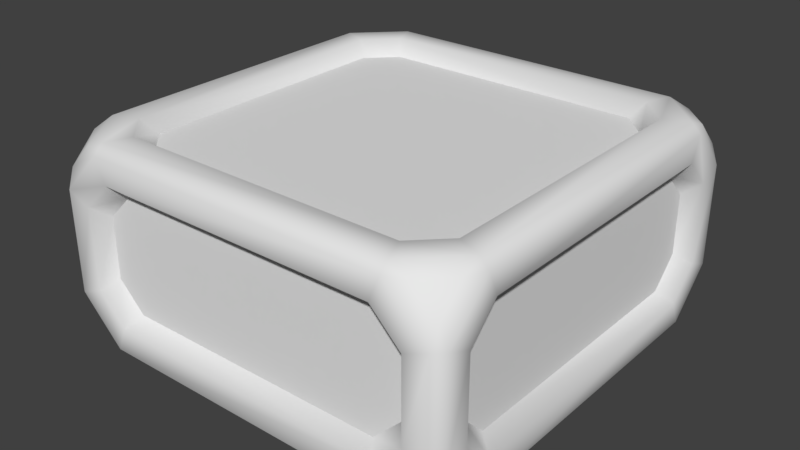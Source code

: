 # Source: actuallywait.blend  (saved by Blender 2.79.7; exported with 4.5.12 LTS)
import bpy
from mathutils import Matrix  # noqa: F401  (used for matrix-valued properties, if any)

bpy.ops.wm.read_factory_settings(use_empty=True)
scene = bpy.context.scene
scene.name = 'Scene'

# ---- collections
col_collection_1 = bpy.data.collections.new('Collection 1'); scene.collection.children.link(col_collection_1)

# ---- materials (node trees are filled in below, after node groups)
mat_m0meisai_v = bpy.data.materials.new('m0Meisai_v')
mat_m0meisai_v.alpha_threshold = 0.0
mat_m0meisai_v.use_transparent_shadow = False
mat_m0meisai_v.roughness = 0.5
mat_m1metal_v = bpy.data.materials.new('m1Metal_v')
mat_m1metal_v.alpha_threshold = 0.0
mat_m1metal_v.use_transparent_shadow = False
mat_m1metal_v.roughness = 0.5

# ---- material node trees

# ---- world
world_world = bpy.data.worlds.new('World'); scene.world = world_world
world_world.color = (0.05088, 0.05088, 0.05088)
world_world.use_sun_shadow = False
world_world.sun_shadow_jitter_overblur = 0.0

# ---- meshes
me_cube_003 = bpy.data.meshes.new('Cube.003')
me_cube_003.from_pydata([(-99.28, -89.8, -63.84), (-89.8, -99.28, -63.84), (-89.8, -139.3, -23.78), (-99.28, -139.3, -14.3), (-139.3, -99.28, -14.3), (-139.3, -89.8, -23.78), (-99.28, -139.3, 15.3), (-89.8, -139.3, 24.78), (-89.8, -99.28, 64.84), (-99.28, -89.8, 64.84), (-139.3, -89.8, 24.78), (-139.3, -99.28, 15.3), (-89.8, 99.28, -63.84), (-99.28, 89.8, -63.84), (-139.3, 89.8, -23.78), (-139.3, 99.28, -14.3), (-99.28, 139.3, -14.3), (-89.8, 139.3, -23.78), (-99.28, 89.8, 64.84), (-89.8, 99.28, 64.84), (-89.8, 139.3, 24.78), (-99.28, 139.3, 15.3), (-139.3, 99.28, 15.3), (-139.3, 89.8, 24.78), (89.8, -99.28, -63.84), (99.28, -89.8, -63.84), (139.3, -89.8, -23.78), (139.3, -99.28, -14.3), (99.28, -139.3, -14.3), (89.8, -139.3, -23.78), (99.28, -89.8, 64.84), (89.8, -99.28, 64.84), (89.8, -139.3, 24.78), (99.28, -139.3, 15.3), (139.3, -99.28, 15.3), (139.3, -89.8, 24.78), (99.28, 89.8, -63.84), (89.8, 99.28, -63.84), (89.8, 139.3, -23.78), (99.28, 139.3, -14.3), (139.3, 99.28, -14.3), (139.3, 89.8, -23.78), (89.8, 99.28, 64.84), (99.28, 89.8, 64.84), (139.3, 89.8, 24.78), (139.3, 99.28, 15.3), (99.28, 139.3, 15.3), (89.8, 139.3, 24.78), (-116.9, -97.1, -63.84), (-97.1, -139.3, 42.39), (-97.1, -116.9, 64.84), (-139.3, -97.1, 42.39), (-139.3, -116.9, 22.6), (-116.9, 97.1, -63.84), (-139.3, 97.1, -41.39), (-139.3, 116.9, -21.6), (-116.9, 139.3, -21.6), (-97.1, 139.3, -41.39), (-116.9, 97.1, 64.84), (-97.1, 116.9, 64.84), (-116.9, 139.3, 22.6), (-139.3, 116.9, 22.6), (-139.3, 97.1, 42.39), (116.9, -97.1, -63.84), (97.1, -139.3, -41.39), (97.1, -116.9, 64.84), (116.9, -139.3, 22.6), (139.3, -97.1, 42.39), (116.9, 97.1, -63.84), (97.1, 116.9, -63.84), (139.3, 116.9, -21.6), (116.9, 97.1, 64.84), (97.1, 139.3, 42.39), (-97.1, -116.9, -63.84), (-97.1, -139.3, -41.39), (-116.9, -139.3, -21.6), (-139.3, -116.9, -21.6), (-139.3, -97.1, -41.39), (-116.9, -139.3, 22.6), (-116.9, -97.1, 64.84), (-97.1, 116.9, -63.84), (-97.1, 139.3, 42.39), (97.1, -116.9, -63.84), (139.3, -97.1, -41.39), (139.3, -116.9, -21.6), (116.9, -139.3, -21.6), (116.9, -97.1, 64.84), (97.1, -139.3, 42.39), (139.3, -116.9, 22.6), (97.1, 139.3, -41.39), (116.9, 139.3, -21.6), (139.3, 97.1, -41.39), (97.1, 116.9, 64.84), (139.3, 97.1, 42.39), (139.3, 116.9, 22.6), (116.9, 139.3, 22.6)], [], [(22, 15, 14), (6, 3, 2), (18, 8, 30), (46, 39, 38), (34, 27, 26), (36, 24, 0), (1, 48, 0), (3, 74, 2), (5, 76, 4), (7, 78, 6), (9, 50, 8), (11, 51, 10), (13, 80, 12), (15, 54, 14), (17, 56, 16), (19, 58, 18), (21, 81, 20), (23, 61, 22), (25, 82, 24), (27, 83, 26), (29, 85, 28), (31, 86, 30), (33, 87, 32), (35, 88, 34), (37, 68, 36), (39, 89, 38), (41, 70, 40), (43, 92, 42), (45, 93, 44), (47, 95, 46), (5, 54, 77), (13, 48, 53), (17, 89, 57), (37, 80, 69), (41, 83, 91), (25, 68, 63), (29, 74, 64), (1, 82, 73), (6, 75, 3), (4, 52, 11), (9, 58, 79), (23, 51, 62), (16, 60, 21), (22, 55, 15), (34, 84, 27), (28, 66, 33), (31, 50, 65), (7, 87, 49), (35, 93, 67), (43, 86, 71), (47, 81, 72), (19, 92, 59), (40, 94, 45), (46, 90, 39), (14, 5, 10), (5, 4, 10), (4, 11, 10), (10, 23, 14), (23, 22, 14), (2, 29, 32), (29, 28, 32), (28, 33, 32), (32, 7, 2), (7, 6, 2), (30, 43, 42), (42, 19, 18), (18, 9, 8), (8, 31, 30), (30, 42, 18), (38, 17, 20), (17, 16, 20), (16, 21, 20), (20, 47, 38), (47, 46, 38), (26, 41, 44), (41, 40, 44), (40, 45, 44), (44, 35, 26), (35, 34, 26), (0, 13, 12), (12, 37, 36), (36, 25, 24), (24, 1, 0), (0, 12, 36), (1, 73, 48), (3, 75, 74), (5, 77, 76), (7, 49, 78), (9, 79, 50), (11, 52, 51), (13, 53, 80), (15, 55, 54), (17, 57, 56), (19, 59, 58), (21, 60, 81), (23, 62, 61), (25, 63, 82), (27, 84, 83), (29, 64, 85), (31, 65, 86), (33, 66, 87), (35, 67, 88), (37, 69, 68), (39, 90, 89), (41, 91, 70), (43, 71, 92), (45, 94, 93), (47, 72, 95), (5, 14, 54), (13, 0, 48), (17, 38, 89), (37, 12, 80), (41, 26, 83), (25, 36, 68), (29, 2, 74), (1, 24, 82), (6, 78, 75), (4, 76, 52), (9, 18, 58), (23, 10, 51), (16, 56, 60), (22, 61, 55), (34, 88, 84), (28, 85, 66), (31, 8, 50), (7, 32, 87), (35, 44, 93), (43, 30, 86), (47, 20, 81), (19, 42, 92), (40, 70, 94), (46, 95, 90)])
me_cube_003.polygons.foreach_set('use_smooth', [True] * 132)
_uv = me_cube_003.uv_layers.new(name='UVMap')
_uv.uv.foreach_set('vector', [2.15, 0.6326, 2.15, 0.9258, 2.103, 1.02, 0.008686, 1.757, 0.008736, 1.464, 0.05569, 1.37, -1.15, 0.9257, -1.103, -0.9463, -0.1671, -0.8518, -0.1674, 1.465, -0.1674, 1.758, -0.2144, 1.852, 1.167, -0.5594, 1.167, -0.8525, 1.214, -0.9463, 0.9447, 1.02, 0.008674, 0.9258, 0.05561, -0.9463, 0.008674, -0.8525, 0.0195, -1.121, 0.05561, -0.9463, 0.008736, 1.464, 0.01961, 1.196, 0.05569, 1.37, 1.214, 1.02, 1.08, 0.998, 1.167, 0.9258, 0.0556, 1.851, -0.0785, 1.83, 0.008686, 1.757, -1.15, -0.8525, -1.139, -1.121, -1.103, -0.9463, 1.167, 0.6326, 1.178, 0.3644, 1.214, 0.5388, 0.9447, -0.9463, 1.079, -0.9247, 0.9917, -0.8525, 2.15, 0.9258, 2.14, 1.194, 2.103, 1.02, -1.103, 1.851, -1.238, 1.83, -1.15, 1.757, -1.103, 1.02, -1.238, 0.9979, -1.15, 0.9257, -1.15, 1.464, -1.139, 1.196, -1.103, 1.37, 2.103, 0.5388, 2.238, 0.5604, 2.15, 0.6326, 0.05561, 1.02, -0.0785, 0.998, 0.008674, 0.9258, 1.167, -0.8525, 1.178, -1.121, 1.214, -0.9463, 0.9448, 1.371, 1.079, 1.393, 0.9917, 1.465, -0.214, -0.9457, -0.07994, -0.924, -0.1671, -0.8518, 0.9917, 1.758, 0.9808, 2.026, 0.9447, 1.852, 1.214, -0.4655, 1.08, -0.4871, 1.167, -0.5594, 0.9917, 0.9258, 0.9808, 1.194, 0.9447, 1.02, -0.1674, 1.758, -0.1783, 2.026, -0.2144, 1.852, 2.103, -0.9463, 2.238, -0.9247, 2.15, -0.8525, -0.1674, 0.9264, -0.1783, 1.195, -0.2144, 1.02, 2.15, -0.5594, 2.14, -0.2911, 2.103, -0.4655, -0.2143, 1.371, -0.08019, 1.393, -0.1674, 1.465, 1.214, 1.02, 2.14, 1.194, 1.178, 1.194, 0.9447, -0.9463, 0.0195, -1.121, 0.9808, -1.121, -1.103, 1.851, -0.1783, 2.026, -1.14, 2.026, 0.9917, 0.9258, 1.079, -0.9247, 1.079, 0.998, 2.103, -0.9463, 1.178, -1.121, 2.14, -1.121, 0.05561, 1.02, 0.9808, 1.194, 0.0195, 1.194, 0.9448, 1.371, 0.01961, 1.196, 0.9809, 1.197, 0.008674, -0.8525, -0.0785, 0.998, -0.0785, -0.9247, 0.008686, 1.757, -0.07842, 1.392, 0.008736, 1.464, 1.167, 0.9258, 1.08, 0.5604, 1.167, 0.6326, -1.15, -0.8525, -1.238, 0.9979, -1.237, -0.9248, 2.103, 0.5388, 1.178, 0.3644, 2.14, 0.3644, -1.15, 1.757, -1.238, 1.392, -1.15, 1.464, 2.15, 0.6326, 2.238, 0.998, 2.15, 0.9258, 1.167, -0.5594, 1.08, -0.9247, 1.167, -0.8525, 0.9917, 1.465, 1.079, 1.83, 0.9917, 1.758, -0.214, -0.9457, -1.139, -1.121, -0.1779, -1.12, 0.0556, 1.851, 0.9808, 2.026, 0.01947, 2.026, 1.214, -0.4655, 2.14, -0.2911, 1.178, -0.2911, -0.1674, 0.9264, -0.07994, -0.924, -0.08027, 0.9987, -0.2143, 1.371, -1.139, 1.196, -0.1782, 1.197, -1.103, 1.02, -0.1783, 1.195, -1.14, 1.194, 2.15, -0.8525, 2.238, -0.4871, 2.15, -0.5594, -0.1674, 1.465, -0.08027, 1.83, -0.1674, 1.758, 2.103, 1.02, 1.214, 1.02, 1.214, 0.5388, 1.214, 1.02, 1.167, 0.9258, 1.214, 0.5388, 1.167, 0.9258, 1.167, 0.6326, 1.214, 0.5388, 1.214, 0.5388, 2.103, 0.5388, 2.103, 1.02, 2.103, 0.5388, 2.15, 0.6326, 2.103, 1.02, 0.05569, 1.37, 0.9448, 1.371, 0.9447, 1.852, 0.9448, 1.371, 0.9917, 1.465, 0.9447, 1.852, 0.9917, 1.465, 0.9917, 1.758, 0.9447, 1.852, 0.9447, 1.852, 0.0556, 1.851, 0.05569, 1.37, 0.0556, 1.851, 0.008686, 1.757, 0.05569, 1.37, -0.1671, -0.8518, -0.1674, 0.9264, -0.2144, 1.02, -0.2144, 1.02, -1.103, 1.02, -1.15, 0.9257, -1.15, 0.9257, -1.15, -0.8525, -1.103, -0.9463, -1.103, -0.9463, -0.214, -0.9457, -0.1671, -0.8518, -0.1671, -0.8518, -0.2144, 1.02, -1.15, 0.9257, -0.2144, 1.852, -1.103, 1.851, -1.103, 1.37, -1.103, 1.851, -1.15, 1.757, -1.103, 1.37, -1.15, 1.757, -1.15, 1.464, -1.103, 1.37, -1.103, 1.37, -0.2143, 1.371, -0.2144, 1.852, -0.2143, 1.371, -0.1674, 1.465, -0.2144, 1.852, 1.214, -0.9463, 2.103, -0.9463, 2.103, -0.4655, 2.103, -0.9463, 2.15, -0.8525, 2.103, -0.4655, 2.15, -0.8525, 2.15, -0.5594, 2.103, -0.4655, 2.103, -0.4655, 1.214, -0.4655, 1.214, -0.9463, 1.214, -0.4655, 1.167, -0.5594, 1.214, -0.9463, 0.05561, -0.9463, 0.9447, -0.9463, 0.9917, -0.8525, 0.9917, -0.8525, 0.9917, 0.9258, 0.9447, 1.02, 0.9447, 1.02, 0.05561, 1.02, 0.008674, 0.9258, 0.008674, 0.9258, 0.008674, -0.8525, 0.05561, -0.9463, 0.05561, -0.9463, 0.9917, -0.8525, 0.9447, 1.02, 0.008674, -0.8525, -0.0785, -0.9247, 0.0195, -1.121, 0.008736, 1.464, -0.07842, 1.392, 0.01961, 1.196, 1.214, 1.02, 1.178, 1.194, 1.08, 0.998, 0.0556, 1.851, 0.01947, 2.026, -0.0785, 1.83, -1.15, -0.8525, -1.237, -0.9248, -1.139, -1.121, 1.167, 0.6326, 1.08, 0.5604, 1.178, 0.3644, 0.9447, -0.9463, 0.9808, -1.121, 1.079, -0.9247, 2.15, 0.9258, 2.238, 0.998, 2.14, 1.194, -1.103, 1.851, -1.14, 2.026, -1.238, 1.83, -1.103, 1.02, -1.14, 1.194, -1.238, 0.9979, -1.15, 1.464, -1.238, 1.392, -1.139, 1.196, 2.103, 0.5388, 2.14, 0.3644, 2.238, 0.5604, 0.05561, 1.02, 0.0195, 1.194, -0.0785, 0.998, 1.167, -0.8525, 1.08, -0.9247, 1.178, -1.121, 0.9448, 1.371, 0.9809, 1.197, 1.079, 1.393, -0.214, -0.9457, -0.1779, -1.12, -0.07994, -0.924, 0.9917, 1.758, 1.079, 1.83, 0.9808, 2.026, 1.214, -0.4655, 1.178, -0.2911, 1.08, -0.4871, 0.9917, 0.9258, 1.079, 0.998, 0.9808, 1.194, -0.1674, 1.758, -0.08027, 1.83, -0.1783, 2.026, 2.103, -0.9463, 2.14, -1.121, 2.238, -0.9247, -0.1674, 0.9264, -0.08027, 0.9987, -0.1783, 1.195, 2.15, -0.5594, 2.238, -0.4871, 2.14, -0.2911, -0.2143, 1.371, -0.1782, 1.197, -0.08019, 1.393, 1.214, 1.02, 2.103, 1.02, 2.14, 1.194, 0.9447, -0.9463, 0.05561, -0.9463, 0.0195, -1.121, -1.103, 1.851, -0.2144, 1.852, -0.1783, 2.026, 0.9917, 0.9258, 0.9917, -0.8525, 1.079, -0.9247, 2.103, -0.9463, 1.214, -0.9463, 1.178, -1.121, 0.05561, 1.02, 0.9447, 1.02, 0.9808, 1.194, 0.9448, 1.371, 0.05569, 1.37, 0.01961, 1.196, 0.008674, -0.8525, 0.008674, 0.9258, -0.0785, 0.998, 0.008686, 1.757, -0.0785, 1.83, -0.07842, 1.392, 1.167, 0.9258, 1.08, 0.998, 1.08, 0.5604, -1.15, -0.8525, -1.15, 0.9257, -1.238, 0.9979, 2.103, 0.5388, 1.214, 0.5388, 1.178, 0.3644, -1.15, 1.757, -1.238, 1.83, -1.238, 1.392, 2.15, 0.6326, 2.238, 0.5604, 2.238, 0.998, 1.167, -0.5594, 1.08, -0.4871, 1.08, -0.9247, 0.9917, 1.465, 1.079, 1.393, 1.079, 1.83, -0.214, -0.9457, -1.103, -0.9463, -1.139, -1.121, 0.0556, 1.851, 0.9447, 1.852, 0.9808, 2.026, 1.214, -0.4655, 2.103, -0.4655, 2.14, -0.2911, -0.1674, 0.9264, -0.1671, -0.8518, -0.07994, -0.924, -0.2143, 1.371, -1.103, 1.37, -1.139, 1.196, -1.103, 1.02, -0.2144, 1.02, -0.1783, 1.195, 2.15, -0.8525, 2.238, -0.9247, 2.238, -0.4871, -0.1674, 1.465, -0.08019, 1.393, -0.08027, 1.83])
_ca = me_cube_003.color_attributes.new('Col', 'BYTE_COLOR', 'CORNER')
_ca.data.foreach_set('color', [0.2961, 0.2961, 0.2961, 1.0, 0.2961, 0.2961, 0.2961, 1.0, 0.2961, 0.2961, 0.2961, 1.0, 0.2961, 0.2961, 0.2961, 1.0, 0.2961, 0.2961, 0.2961, 1.0, 0.2961, 0.2961, 0.2961, 1.0, 0.2961, 0.2961, 0.2961, 1.0, 0.2961, 0.2961, 0.2961, 1.0, 0.2961, 0.2961, 0.2961, 1.0, 0.2961, 0.2961, 0.2961, 1.0, 0.2961, 0.2961, 0.2961, 1.0, 0.2961, 0.2961, 0.2961, 1.0, 0.2961, 0.2961, 0.2961, 1.0, 0.2961, 0.2961, 0.2961, 1.0, 0.2961, 0.2961, 0.2961, 1.0, 0.2961, 0.2961, 0.2961, 1.0, 0.2961, 0.2961, 0.2961, 1.0, 0.2961, 0.2961, 0.2961, 1.0, 0.2961, 0.2961, 0.2961, 1.0, 0.04374, 0.04374, 0.04374, 1.0, 0.2961, 0.2961, 0.2961, 1.0, 0.2961, 0.2961, 0.2961, 1.0, 0.04374, 0.04374, 0.04374, 1.0, 0.2961, 0.2961, 0.2961, 1.0, 0.2961, 0.2961, 0.2961, 1.0, 0.04374, 0.04374, 0.04374, 1.0, 0.2961, 0.2961, 0.2961, 1.0, 0.2961, 0.2961, 0.2961, 1.0, 0.04374, 0.04374, 0.04374, 1.0, 0.2961, 0.2961, 0.2961, 1.0, 0.2961, 0.2961, 0.2961, 1.0, 0.04374, 0.04374, 0.04374, 1.0, 0.2961, 0.2961, 0.2961, 1.0, 0.2961, 0.2961, 0.2961, 1.0, 0.04374, 0.04374, 0.04374, 1.0, 0.2961, 0.2961, 0.2961, 1.0, 0.2961, 0.2961, 0.2961, 1.0, 0.04374, 0.04374, 0.04374, 1.0, 0.2961, 0.2961, 0.2961, 1.0, 0.2961, 0.2961, 0.2961, 1.0, 0.04374, 0.04374, 0.04374, 1.0, 0.2961, 0.2961, 0.2961, 1.0, 0.2961, 0.2961, 0.2961, 1.0, 0.04374, 0.04374, 0.04374, 1.0, 0.2961, 0.2961, 0.2961, 1.0, 0.2961, 0.2961, 0.2961, 1.0, 0.04374, 0.04374, 0.04374, 1.0, 0.2961, 0.2961, 0.2961, 1.0, 0.2961, 0.2961, 0.2961, 1.0, 0.04374, 0.04374, 0.04374, 1.0, 0.2961, 0.2961, 0.2961, 1.0, 0.2961, 0.2961, 0.2961, 1.0, 0.04374, 0.04374, 0.04374, 1.0, 0.2961, 0.2961, 0.2961, 1.0, 0.2961, 0.2961, 0.2961, 1.0, 0.04374, 0.04374, 0.04374, 1.0, 0.2961, 0.2961, 0.2961, 1.0, 0.2961, 0.2961, 0.2961, 1.0, 0.04374, 0.04374, 0.04374, 1.0, 0.2961, 0.2961, 0.2961, 1.0, 0.2961, 0.2961, 0.2961, 1.0, 0.04374, 0.04374, 0.04374, 1.0, 0.2961, 0.2961, 0.2961, 1.0, 0.2961, 0.2961, 0.2961, 1.0, 0.04374, 0.04374, 0.04374, 1.0, 0.2961, 0.2961, 0.2961, 1.0, 0.2961, 0.2961, 0.2961, 1.0, 0.04374, 0.04374, 0.04374, 1.0, 0.2961, 0.2961, 0.2961, 1.0, 0.2961, 0.2961, 0.2961, 1.0, 0.04374, 0.04374, 0.04374, 1.0, 0.2961, 0.2961, 0.2961, 1.0, 0.2961, 0.2961, 0.2961, 1.0, 0.04374, 0.04374, 0.04374, 1.0, 0.2961, 0.2961, 0.2961, 1.0, 0.2961, 0.2961, 0.2961, 1.0, 0.04374, 0.04374, 0.04374, 1.0, 0.2961, 0.2961, 0.2961, 1.0, 0.2961, 0.2961, 0.2961, 1.0, 0.04374, 0.04374, 0.04374, 1.0, 0.2961, 0.2961, 0.2961, 1.0, 0.2961, 0.2961, 0.2961, 1.0, 0.04374, 0.04374, 0.04374, 1.0, 0.2961, 0.2961, 0.2961, 1.0, 0.2961, 0.2961, 0.2961, 1.0, 0.04374, 0.04374, 0.04374, 1.0, 0.2961, 0.2961, 0.2961, 1.0, 0.2961, 0.2961, 0.2961, 1.0, 0.04374, 0.04374, 0.04374, 1.0, 0.2961, 0.2961, 0.2961, 1.0, 0.2961, 0.2961, 0.2961, 1.0, 0.04374, 0.04374, 0.04374, 1.0, 0.04374, 0.04374, 0.04374, 1.0, 0.2961, 0.2961, 0.2961, 1.0, 0.04374, 0.04374, 0.04374, 1.0, 0.04374, 0.04374, 0.04374, 1.0, 0.2961, 0.2961, 0.2961, 1.0, 0.04374, 0.04374, 0.04374, 1.0, 0.04374, 0.04374, 0.04374, 1.0, 0.2961, 0.2961, 0.2961, 1.0, 0.04374, 0.04374, 0.04374, 1.0, 0.04374, 0.04374, 0.04374, 1.0, 0.2961, 0.2961, 0.2961, 1.0, 0.04374, 0.04374, 0.04374, 1.0, 0.04374, 0.04374, 0.04374, 1.0, 0.2961, 0.2961, 0.2961, 1.0, 0.04374, 0.04374, 0.04374, 1.0, 0.04374, 0.04374, 0.04374, 1.0, 0.2961, 0.2961, 0.2961, 1.0, 0.04374, 0.04374, 0.04374, 1.0, 0.04374, 0.04374, 0.04374, 1.0, 0.2961, 0.2961, 0.2961, 1.0, 0.04374, 0.04374, 0.04374, 1.0, 0.04374, 0.04374, 0.04374, 1.0, 0.2961, 0.2961, 0.2961, 1.0, 0.04374, 0.04374, 0.04374, 1.0, 0.2961, 0.2961, 0.2961, 1.0, 0.2961, 0.2961, 0.2961, 1.0, 0.04374, 0.04374, 0.04374, 1.0, 0.2961, 0.2961, 0.2961, 1.0, 0.2961, 0.2961, 0.2961, 1.0, 0.04374, 0.04374, 0.04374, 1.0, 0.04374, 0.04374, 0.04374, 1.0, 0.2961, 0.2961, 0.2961, 1.0, 0.04374, 0.04374, 0.04374, 1.0, 0.04374, 0.04374, 0.04374, 1.0, 0.2961, 0.2961, 0.2961, 1.0, 0.04374, 0.04374, 0.04374, 1.0, 0.2961, 0.2961, 0.2961, 1.0, 0.2961, 0.2961, 0.2961, 1.0, 0.04374, 0.04374, 0.04374, 1.0, 0.2961, 0.2961, 0.2961, 1.0, 0.2961, 0.2961, 0.2961, 1.0, 0.04374, 0.04374, 0.04374, 1.0, 0.2961, 0.2961, 0.2961, 1.0, 0.2961, 0.2961, 0.2961, 1.0, 0.04374, 0.04374, 0.04374, 1.0, 0.2961, 0.2961, 0.2961, 1.0, 0.2961, 0.2961, 0.2961, 1.0, 0.04374, 0.04374, 0.04374, 1.0, 0.04374, 0.04374, 0.04374, 1.0, 0.2961, 0.2961, 0.2961, 1.0, 0.04374, 0.04374, 0.04374, 1.0, 0.04374, 0.04374, 0.04374, 1.0, 0.2961, 0.2961, 0.2961, 1.0, 0.04374, 0.04374, 0.04374, 1.0, 0.04374, 0.04374, 0.04374, 1.0, 0.2961, 0.2961, 0.2961, 1.0, 0.04374, 0.04374, 0.04374, 1.0, 0.04374, 0.04374, 0.04374, 1.0, 0.2961, 0.2961, 0.2961, 1.0, 0.04374, 0.04374, 0.04374, 1.0, 0.04374, 0.04374, 0.04374, 1.0, 0.2961, 0.2961, 0.2961, 1.0, 0.04374, 0.04374, 0.04374, 1.0, 0.04374, 0.04374, 0.04374, 1.0, 0.2961, 0.2961, 0.2961, 1.0, 0.04374, 0.04374, 0.04374, 1.0, 0.2961, 0.2961, 0.2961, 1.0, 0.2961, 0.2961, 0.2961, 1.0, 0.04374, 0.04374, 0.04374, 1.0, 0.2961, 0.2961, 0.2961, 1.0, 0.2961, 0.2961, 0.2961, 1.0, 0.2961, 0.2961, 0.2961, 1.0, 0.2961, 0.2961, 0.2961, 1.0, 0.2961, 0.2961, 0.2961, 1.0, 0.2961, 0.2961, 0.2961, 1.0, 0.2961, 0.2961, 0.2961, 1.0, 0.2961, 0.2961, 0.2961, 1.0, 0.2961, 0.2961, 0.2961, 1.0, 0.2961, 0.2961, 0.2961, 1.0, 0.2961, 0.2961, 0.2961, 1.0, 0.2961, 0.2961, 0.2961, 1.0, 0.2961, 0.2961, 0.2961, 1.0, 0.2961, 0.2961, 0.2961, 1.0, 0.2961, 0.2961, 0.2961, 1.0, 0.2961, 0.2961, 0.2961, 1.0, 0.2961, 0.2961, 0.2961, 1.0, 0.2961, 0.2961, 0.2961, 1.0, 0.2961, 0.2961, 0.2961, 1.0, 0.2961, 0.2961, 0.2961, 1.0, 0.2961, 0.2961, 0.2961, 1.0, 0.2961, 0.2961, 0.2961, 1.0, 0.2961, 0.2961, 0.2961, 1.0, 0.2961, 0.2961, 0.2961, 1.0, 0.2961, 0.2961, 0.2961, 1.0, 0.2961, 0.2961, 0.2961, 1.0, 0.2961, 0.2961, 0.2961, 1.0, 0.2961, 0.2961, 0.2961, 1.0, 0.2961, 0.2961, 0.2961, 1.0, 0.2961, 0.2961, 0.2961, 1.0, 0.2961, 0.2961, 0.2961, 1.0, 0.2961, 0.2961, 0.2961, 1.0, 0.2961, 0.2961, 0.2961, 1.0, 0.2961, 0.2961, 0.2961, 1.0, 0.2961, 0.2961, 0.2961, 1.0, 0.2961, 0.2961, 0.2961, 1.0, 0.2961, 0.2961, 0.2961, 1.0, 0.2961, 0.2961, 0.2961, 1.0, 0.2961, 0.2961, 0.2961, 1.0, 0.2961, 0.2961, 0.2961, 1.0, 0.2961, 0.2961, 0.2961, 1.0, 0.2961, 0.2961, 0.2961, 1.0, 0.2961, 0.2961, 0.2961, 1.0, 0.2961, 0.2961, 0.2961, 1.0, 0.2961, 0.2961, 0.2961, 1.0, 0.2961, 0.2961, 0.2961, 1.0, 0.2961, 0.2961, 0.2961, 1.0, 0.2961, 0.2961, 0.2961, 1.0, 0.2961, 0.2961, 0.2961, 1.0, 0.2961, 0.2961, 0.2961, 1.0, 0.2961, 0.2961, 0.2961, 1.0, 0.2961, 0.2961, 0.2961, 1.0, 0.2961, 0.2961, 0.2961, 1.0, 0.2961, 0.2961, 0.2961, 1.0, 0.2961, 0.2961, 0.2961, 1.0, 0.2961, 0.2961, 0.2961, 1.0, 0.2961, 0.2961, 0.2961, 1.0, 0.2961, 0.2961, 0.2961, 1.0, 0.2961, 0.2961, 0.2961, 1.0, 0.2961, 0.2961, 0.2961, 1.0, 0.2961, 0.2961, 0.2961, 1.0, 0.2961, 0.2961, 0.2961, 1.0, 0.2961, 0.2961, 0.2961, 1.0, 0.2961, 0.2961, 0.2961, 1.0, 0.2961, 0.2961, 0.2961, 1.0, 0.2961, 0.2961, 0.2961, 1.0, 0.2961, 0.2961, 0.2961, 1.0, 0.2961, 0.2961, 0.2961, 1.0, 0.2961, 0.2961, 0.2961, 1.0, 0.2961, 0.2961, 0.2961, 1.0, 0.2961, 0.2961, 0.2961, 1.0, 0.2961, 0.2961, 0.2961, 1.0, 0.2961, 0.2961, 0.2961, 1.0, 0.2961, 0.2961, 0.2961, 1.0, 0.2961, 0.2961, 0.2961, 1.0, 0.2961, 0.2961, 0.2961, 1.0, 0.2961, 0.2961, 0.2961, 1.0, 0.2961, 0.2961, 0.2961, 1.0, 0.2961, 0.2961, 0.2961, 1.0, 0.2961, 0.2961, 0.2961, 1.0, 0.2961, 0.2961, 0.2961, 1.0, 0.2961, 0.2961, 0.2961, 1.0, 0.2961, 0.2961, 0.2961, 1.0, 0.2961, 0.2961, 0.2961, 1.0, 0.2961, 0.2961, 0.2961, 1.0, 0.2961, 0.2961, 0.2961, 1.0, 0.2961, 0.2961, 0.2961, 1.0, 0.2961, 0.2961, 0.2961, 1.0, 0.2961, 0.2961, 0.2961, 1.0, 0.2961, 0.2961, 0.2961, 1.0, 0.2961, 0.2961, 0.2961, 1.0, 0.2961, 0.2961, 0.2961, 1.0, 0.04374, 0.04374, 0.04374, 1.0, 0.04374, 0.04374, 0.04374, 1.0, 0.2961, 0.2961, 0.2961, 1.0, 0.04374, 0.04374, 0.04374, 1.0, 0.04374, 0.04374, 0.04374, 1.0, 0.2961, 0.2961, 0.2961, 1.0, 0.04374, 0.04374, 0.04374, 1.0, 0.04374, 0.04374, 0.04374, 1.0, 0.2961, 0.2961, 0.2961, 1.0, 0.04374, 0.04374, 0.04374, 1.0, 0.04374, 0.04374, 0.04374, 1.0, 0.2961, 0.2961, 0.2961, 1.0, 0.04374, 0.04374, 0.04374, 1.0, 0.04374, 0.04374, 0.04374, 1.0, 0.2961, 0.2961, 0.2961, 1.0, 0.04374, 0.04374, 0.04374, 1.0, 0.04374, 0.04374, 0.04374, 1.0, 0.2961, 0.2961, 0.2961, 1.0, 0.04374, 0.04374, 0.04374, 1.0, 0.04374, 0.04374, 0.04374, 1.0, 0.2961, 0.2961, 0.2961, 1.0, 0.04374, 0.04374, 0.04374, 1.0, 0.04374, 0.04374, 0.04374, 1.0, 0.2961, 0.2961, 0.2961, 1.0, 0.04374, 0.04374, 0.04374, 1.0, 0.04374, 0.04374, 0.04374, 1.0, 0.2961, 0.2961, 0.2961, 1.0, 0.04374, 0.04374, 0.04374, 1.0, 0.04374, 0.04374, 0.04374, 1.0, 0.2961, 0.2961, 0.2961, 1.0, 0.04374, 0.04374, 0.04374, 1.0, 0.04374, 0.04374, 0.04374, 1.0, 0.2961, 0.2961, 0.2961, 1.0, 0.04374, 0.04374, 0.04374, 1.0, 0.04374, 0.04374, 0.04374, 1.0, 0.2961, 0.2961, 0.2961, 1.0, 0.04374, 0.04374, 0.04374, 1.0, 0.04374, 0.04374, 0.04374, 1.0, 0.2961, 0.2961, 0.2961, 1.0, 0.04374, 0.04374, 0.04374, 1.0, 0.04374, 0.04374, 0.04374, 1.0, 0.2961, 0.2961, 0.2961, 1.0, 0.04374, 0.04374, 0.04374, 1.0, 0.04374, 0.04374, 0.04374, 1.0, 0.2961, 0.2961, 0.2961, 1.0, 0.04374, 0.04374, 0.04374, 1.0, 0.04374, 0.04374, 0.04374, 1.0, 0.2961, 0.2961, 0.2961, 1.0, 0.04374, 0.04374, 0.04374, 1.0, 0.04374, 0.04374, 0.04374, 1.0, 0.2961, 0.2961, 0.2961, 1.0, 0.04374, 0.04374, 0.04374, 1.0, 0.04374, 0.04374, 0.04374, 1.0, 0.2961, 0.2961, 0.2961, 1.0, 0.04374, 0.04374, 0.04374, 1.0, 0.04374, 0.04374, 0.04374, 1.0, 0.2961, 0.2961, 0.2961, 1.0, 0.04374, 0.04374, 0.04374, 1.0, 0.04374, 0.04374, 0.04374, 1.0, 0.2961, 0.2961, 0.2961, 1.0, 0.04374, 0.04374, 0.04374, 1.0, 0.04374, 0.04374, 0.04374, 1.0, 0.2961, 0.2961, 0.2961, 1.0, 0.04374, 0.04374, 0.04374, 1.0, 0.04374, 0.04374, 0.04374, 1.0, 0.2961, 0.2961, 0.2961, 1.0, 0.04374, 0.04374, 0.04374, 1.0, 0.04374, 0.04374, 0.04374, 1.0, 0.2961, 0.2961, 0.2961, 1.0, 0.04374, 0.04374, 0.04374, 1.0, 0.04374, 0.04374, 0.04374, 1.0, 0.2961, 0.2961, 0.2961, 1.0, 0.2961, 0.2961, 0.2961, 1.0, 0.04374, 0.04374, 0.04374, 1.0, 0.2961, 0.2961, 0.2961, 1.0, 0.2961, 0.2961, 0.2961, 1.0, 0.04374, 0.04374, 0.04374, 1.0, 0.2961, 0.2961, 0.2961, 1.0, 0.2961, 0.2961, 0.2961, 1.0, 0.04374, 0.04374, 0.04374, 1.0, 0.2961, 0.2961, 0.2961, 1.0, 0.2961, 0.2961, 0.2961, 1.0, 0.04374, 0.04374, 0.04374, 1.0, 0.2961, 0.2961, 0.2961, 1.0, 0.2961, 0.2961, 0.2961, 1.0, 0.04374, 0.04374, 0.04374, 1.0, 0.2961, 0.2961, 0.2961, 1.0, 0.2961, 0.2961, 0.2961, 1.0, 0.04374, 0.04374, 0.04374, 1.0, 0.2961, 0.2961, 0.2961, 1.0, 0.2961, 0.2961, 0.2961, 1.0, 0.04374, 0.04374, 0.04374, 1.0, 0.2961, 0.2961, 0.2961, 1.0, 0.2961, 0.2961, 0.2961, 1.0, 0.04374, 0.04374, 0.04374, 1.0, 0.2961, 0.2961, 0.2961, 1.0, 0.04374, 0.04374, 0.04374, 1.0, 0.04374, 0.04374, 0.04374, 1.0, 0.2961, 0.2961, 0.2961, 1.0, 0.04374, 0.04374, 0.04374, 1.0, 0.04374, 0.04374, 0.04374, 1.0, 0.2961, 0.2961, 0.2961, 1.0, 0.2961, 0.2961, 0.2961, 1.0, 0.04374, 0.04374, 0.04374, 1.0, 0.2961, 0.2961, 0.2961, 1.0, 0.2961, 0.2961, 0.2961, 1.0, 0.04374, 0.04374, 0.04374, 1.0, 0.2961, 0.2961, 0.2961, 1.0, 0.04374, 0.04374, 0.04374, 1.0, 0.04374, 0.04374, 0.04374, 1.0, 0.2961, 0.2961, 0.2961, 1.0, 0.04374, 0.04374, 0.04374, 1.0, 0.04374, 0.04374, 0.04374, 1.0, 0.2961, 0.2961, 0.2961, 1.0, 0.04374, 0.04374, 0.04374, 1.0, 0.04374, 0.04374, 0.04374, 1.0, 0.2961, 0.2961, 0.2961, 1.0, 0.04374, 0.04374, 0.04374, 1.0, 0.04374, 0.04374, 0.04374, 1.0, 0.2961, 0.2961, 0.2961, 1.0, 0.2961, 0.2961, 0.2961, 1.0, 0.04374, 0.04374, 0.04374, 1.0, 0.2961, 0.2961, 0.2961, 1.0, 0.2961, 0.2961, 0.2961, 1.0, 0.04374, 0.04374, 0.04374, 1.0, 0.2961, 0.2961, 0.2961, 1.0, 0.2961, 0.2961, 0.2961, 1.0, 0.04374, 0.04374, 0.04374, 1.0, 0.2961, 0.2961, 0.2961, 1.0, 0.2961, 0.2961, 0.2961, 1.0, 0.04374, 0.04374, 0.04374, 1.0, 0.2961, 0.2961, 0.2961, 1.0, 0.2961, 0.2961, 0.2961, 1.0, 0.04374, 0.04374, 0.04374, 1.0, 0.2961, 0.2961, 0.2961, 1.0, 0.2961, 0.2961, 0.2961, 1.0, 0.04374, 0.04374, 0.04374, 1.0, 0.2961, 0.2961, 0.2961, 1.0, 0.04374, 0.04374, 0.04374, 1.0, 0.04374, 0.04374, 0.04374, 1.0, 0.2961, 0.2961, 0.2961, 1.0, 0.04374, 0.04374, 0.04374, 1.0, 0.04374, 0.04374, 0.04374, 1.0])
me_cube_003.materials.append(mat_m0meisai_v)
me_cube_003.use_remesh_preserve_volume = False
me_cube_003.use_remesh_preserve_attributes = False
me_cube_003.use_mirror_vertex_groups = False
me_cube_003.use_paint_bone_selection = False
me_cube_003.use_paint_mask_vertex = True
me_cube_003.update()
me_cube_000 = bpy.data.meshes.new('Cube.000')
me_cube_000.from_pydata([(-116.9, -97.1, -63.84), (-97.1, -139.3, 42.39), (-97.1, -116.9, 64.84), (-139.3, -97.1, 42.39), (-139.3, -116.9, 22.6), (-116.9, 97.1, -63.84), (-139.3, 97.1, -41.39), (-139.3, 116.9, -21.6), (-116.9, 139.3, -21.6), (-97.1, 139.3, -41.39), (-116.9, 97.1, 64.84), (-97.1, 116.9, 64.84), (-116.9, 139.3, 22.6), (-139.3, 116.9, 22.6), (-139.3, 97.1, 42.39), (116.9, -97.1, -63.84), (97.1, -139.3, -41.39), (97.1, -116.9, 64.84), (116.9, -139.3, 22.6), (139.3, -97.1, 42.39), (116.9, 97.1, -63.84), (97.1, 116.9, -63.84), (139.3, 116.9, -21.6), (116.9, 97.1, 64.84), (97.1, 139.3, 42.39), (-104.5, -125.8, -74.5), (-104.5, -150.0, -50.34), (-125.3, -144.6, -69.1), (-125.8, -150.0, -29.03), (-150.0, -125.8, -29.03), (-144.6, -144.6, -49.84), (-125.8, -104.5, -74.5), (-144.6, -125.3, -69.1), (-150.0, -104.5, -50.34), (-104.5, -150.0, 51.34), (-104.5, -125.8, 75.5), (-125.3, -144.6, 70.1), (-125.8, -104.5, 75.5), (-150.0, -104.5, 51.34), (-144.6, -125.3, 70.1), (-125.8, -150.0, 30.03), (-144.6, -144.6, 50.84), (-150.0, -125.8, 30.03), (-125.8, 104.5, -74.5), (-150.0, 104.5, -50.34), (-144.6, 125.3, -69.1), (-150.0, 125.8, -29.03), (-125.8, 150.0, -29.03), (-144.6, 144.6, -49.84), (-104.5, 125.8, -74.5), (-125.3, 144.6, -69.1), (-104.5, 150.0, -50.34), (-104.5, 125.8, 75.5), (-104.5, 150.0, 51.34), (-125.3, 144.6, 70.1), (-125.8, 150.0, 30.03), (-150.0, 125.8, 30.03), (-144.6, 144.6, 50.84), (-125.8, 104.5, 75.5), (-144.6, 125.3, 70.1), (-150.0, 104.5, 51.34), (125.8, -104.5, -74.5), (150.0, -104.5, -50.34), (144.6, -125.3, -69.1), (150.0, -125.8, -29.03), (125.8, -150.0, -29.03), (144.6, -144.6, -49.84), (104.5, -125.8, -74.5), (125.3, -144.6, -69.1), (104.5, -150.0, -50.34), (104.5, -125.8, 75.5), (104.5, -150.0, 51.34), (125.3, -144.6, 70.1), (125.8, -150.0, 30.03), (150.0, -125.8, 30.03), (144.6, -144.6, 50.84), (125.8, -104.5, 75.5), (144.6, -125.3, 70.1), (150.0, -104.5, 51.34), (104.5, 125.8, -74.5), (104.5, 150.0, -50.34), (125.3, 144.6, -69.1), (125.8, 150.0, -29.03), (150.0, 125.8, -29.03), (144.6, 144.6, -49.84), (125.8, 104.5, -74.5), (144.6, 125.3, -69.1), (150.0, 104.5, -50.34), (125.8, 104.5, 75.5), (150.0, 104.5, 51.34), (144.6, 125.3, 70.1), (150.0, 125.8, 30.03), (125.8, 150.0, 30.03), (144.6, 144.6, 50.84), (104.5, 125.8, 75.5), (125.3, 144.6, 70.1), (104.5, 150.0, 51.34), (-143.4, -111.8, -74.5), (-111.8, -143.4, -74.5), (-111.8, -150.0, -67.88), (-143.4, -150.0, -36.29), (-150.0, -143.4, -36.29), (-150.0, -111.8, -67.88), (-143.4, -150.0, 37.29), (-111.8, -150.0, 68.88), (-111.8, -143.4, 75.5), (-143.4, -111.8, 75.5), (-150.0, -111.8, 68.88), (-150.0, -143.4, 37.29), (-111.8, 143.4, -74.5), (-143.4, 111.8, -74.5), (-150.0, 111.8, -67.88), (-150.0, 143.4, -36.29), (-143.4, 150.0, -36.29), (-111.8, 150.0, -67.88), (-143.4, 111.8, 75.5), (-111.8, 143.4, 75.5), (-111.8, 150.0, 68.88), (-143.4, 150.0, 37.29), (-150.0, 143.4, 37.29), (-150.0, 111.8, 68.88), (111.8, -143.4, -74.5), (143.4, -111.8, -74.5), (150.0, -111.8, -67.88), (150.0, -143.4, -36.29), (143.4, -150.0, -36.29), (111.8, -150.0, -67.88), (143.4, -111.8, 75.5), (111.8, -143.4, 75.5), (111.8, -150.0, 68.88), (143.4, -150.0, 37.29), (150.0, -143.4, 37.29), (150.0, -111.8, 68.88), (143.4, 111.8, -74.5), (111.8, 143.4, -74.5), (111.8, 150.0, -67.88), (143.4, 150.0, -36.29), (150.0, 143.4, -36.29), (150.0, 111.8, -67.88), (111.8, 143.4, 75.5), (143.4, 111.8, 75.5), (150.0, 111.8, 68.88), (150.0, 143.4, 37.29), (143.4, 150.0, 37.29), (111.8, 150.0, 68.88), (-97.1, -116.9, -63.84), (-97.1, -139.3, -41.39), (-116.9, -139.3, -21.6), (-139.3, -116.9, -21.6), (-139.3, -97.1, -41.39), (-116.9, -139.3, 22.6), (-116.9, -97.1, 64.84), (-97.1, 116.9, -63.84), (-97.1, 139.3, 42.39), (97.1, -116.9, -63.84), (139.3, -97.1, -41.39), (139.3, -116.9, -21.6), (116.9, -139.3, -21.6), (116.9, -97.1, 64.84), (97.1, -139.3, 42.39), (139.3, -116.9, 22.6), (97.1, 139.3, -41.39), (116.9, 139.3, -21.6), (139.3, 97.1, -41.39), (97.1, 116.9, 64.84), (139.3, 97.1, 42.39), (139.3, 116.9, 22.6), (116.9, 139.3, 22.6)], [], [(52, 164, 94), (72, 75, 77), (45, 48, 50), (36, 39, 41), (54, 57, 59), (85, 21, 79), (25, 154, 67), (35, 151, 37), (63, 66, 68), (96, 153, 53), (81, 84, 86), (90, 93, 95), (27, 30, 32), (98, 99, 27), (100, 101, 30), (97, 32, 102), (104, 105, 36), (106, 107, 39), (103, 41, 108), (110, 111, 45), (112, 113, 48), (109, 50, 114), (116, 117, 54), (118, 119, 57), (115, 59, 120), (122, 123, 63), (124, 125, 66), (121, 68, 126), (128, 129, 72), (130, 131, 75), (127, 77, 132), (134, 135, 81), (136, 137, 84), (133, 86, 138), (140, 141, 90), (142, 143, 93), (139, 95, 144), (98, 32, 97), (100, 27, 99), (102, 30, 101), (104, 41, 103), (106, 36, 105), (108, 39, 107), (110, 50, 109), (112, 45, 111), (114, 48, 113), (116, 59, 115), (118, 54, 117), (120, 57, 119), (122, 68, 121), (124, 63, 123), (126, 66, 125), (128, 77, 127), (130, 72, 129), (132, 75, 131), (134, 86, 133), (136, 81, 135), (138, 84, 137), (140, 95, 139), (142, 90, 141), (144, 93, 143), (111, 97, 102), (135, 109, 114), (123, 133, 138), (99, 121, 126), (103, 101, 100), (115, 107, 106), (113, 119, 118), (131, 125, 124), (105, 129, 128), (141, 127, 132), (117, 139, 144), (137, 143, 142), (74, 19, 78), (25, 97, 31), (28, 99, 26), (33, 101, 29), (34, 103, 40), (37, 105, 35), (42, 107, 38), (43, 109, 49), (46, 111, 44), (51, 113, 47), (52, 115, 58), (55, 117, 53), (60, 119, 56), (61, 121, 67), (64, 123, 62), (69, 125, 65), (70, 127, 76), (73, 129, 71), (78, 131, 74), (79, 133, 85), (82, 135, 80), (87, 137, 83), (88, 139, 94), (91, 141, 89), (96, 143, 92), (33, 111, 102), (43, 97, 110), (51, 135, 114), (79, 109, 134), (87, 123, 138), (61, 133, 122), (69, 99, 126), (25, 121, 98), (40, 100, 28), (29, 108, 42), (37, 115, 106), (60, 107, 120), (47, 118, 55), (56, 112, 46), (74, 124, 64), (65, 130, 73), (70, 105, 128), (34, 129, 104), (78, 141, 132), (88, 127, 140), (96, 117, 144), (52, 139, 116), (83, 142, 91), (92, 136, 82), (38, 4, 42), (28, 150, 40), (80, 162, 82), (91, 22, 83), (49, 5, 43), (42, 148, 29), (83, 163, 87), (82, 167, 92), (44, 7, 46), (37, 10, 58), (94, 23, 88), (51, 8, 9), (60, 3, 38), (91, 165, 166), (58, 11, 52), (55, 8, 47), (96, 167, 24), (53, 12, 55), (46, 13, 56), (33, 6, 44), (60, 13, 14), (64, 160, 74), (43, 0, 31), (67, 15, 61), (73, 157, 65), (51, 161, 80), (62, 156, 64), (70, 2, 35), (31, 145, 25), (79, 152, 49), (65, 16, 69), (34, 159, 71), (26, 147, 28), (87, 155, 62), (76, 17, 70), (78, 165, 89), (33, 148, 149), (61, 20, 85), (73, 159, 18), (88, 158, 76), (40, 1, 34), (69, 146, 26), (52, 11, 164), (85, 20, 21), (25, 145, 154), (35, 2, 151), (96, 24, 153), (98, 27, 32), (100, 30, 27), (102, 32, 30), (104, 36, 41), (106, 39, 36), (108, 41, 39), (110, 45, 50), (112, 48, 45), (114, 50, 48), (116, 54, 59), (118, 57, 54), (120, 59, 57), (122, 63, 68), (124, 66, 63), (126, 68, 66), (128, 72, 77), (130, 75, 72), (132, 77, 75), (134, 81, 86), (136, 84, 81), (138, 86, 84), (140, 90, 95), (142, 93, 90), (144, 95, 93), (111, 110, 97), (135, 134, 109), (123, 122, 133), (99, 98, 121), (103, 108, 101), (115, 120, 107), (113, 112, 119), (131, 130, 125), (105, 104, 129), (141, 140, 127), (117, 116, 139), (137, 136, 143), (74, 160, 19), (25, 98, 97), (28, 100, 99), (33, 102, 101), (34, 104, 103), (37, 106, 105), (42, 108, 107), (43, 110, 109), (46, 112, 111), (51, 114, 113), (52, 116, 115), (55, 118, 117), (60, 120, 119), (61, 122, 121), (64, 124, 123), (69, 126, 125), (70, 128, 127), (73, 130, 129), (78, 132, 131), (79, 134, 133), (82, 136, 135), (87, 138, 137), (88, 140, 139), (91, 142, 141), (96, 144, 143), (33, 44, 111), (43, 31, 97), (51, 80, 135), (79, 49, 109), (87, 62, 123), (61, 85, 133), (69, 26, 99), (25, 67, 121), (40, 103, 100), (29, 101, 108), (37, 58, 115), (60, 38, 107), (47, 113, 118), (56, 119, 112), (74, 131, 124), (65, 125, 130), (70, 35, 105), (34, 71, 129), (78, 89, 141), (88, 76, 127), (96, 53, 117), (52, 94, 139), (83, 137, 142), (92, 143, 136), (38, 3, 4), (28, 147, 150), (80, 161, 162), (91, 166, 22), (49, 152, 5), (42, 4, 148), (83, 22, 163), (82, 162, 167), (44, 6, 7), (37, 151, 10), (94, 164, 23), (51, 47, 8), (60, 14, 3), (91, 89, 165), (58, 10, 11), (55, 12, 8), (96, 92, 167), (53, 153, 12), (46, 7, 13), (33, 149, 6), (60, 56, 13), (64, 156, 160), (43, 5, 0), (67, 154, 15), (73, 18, 157), (51, 9, 161), (62, 155, 156), (70, 17, 2), (31, 0, 145), (79, 21, 152), (65, 157, 16), (34, 1, 159), (26, 146, 147), (87, 163, 155), (76, 158, 17), (78, 19, 165), (33, 29, 148), (61, 15, 20), (73, 71, 159), (88, 23, 158), (40, 150, 1), (69, 16, 146)])
me_cube_000.polygons.foreach_set('use_smooth', [True] * 296)
_uv = me_cube_000.uv_layers.new(name='UVMap')
_uv.uv.foreach_set('vector', [-0.4059, 0.825, 1.342, 0.7788, 1.406, 0.825, 1.586, -0.1266, 1.753, -0.1266, 1.753, -0.04315, -0.7532, 1.043, -0.7532, 1.127, -0.5863, 1.127, -0.5863, -0.1266, -0.7532, -0.04315, -0.7532, -0.1266, -0.5863, 1.127, -0.7532, 1.127, -0.7532, 1.043, 1.591, 0.953, 1.342, 1.007, 1.406, 1.045, -0.4059, 0.175, 1.342, 0.2212, 1.406, 0.175, -0.4059, -0.0453, -0.5131, 0.07924, -0.5906, 0.04705, 1.753, -0.04315, 1.753, -0.1266, 1.586, -0.1266, 1.406, 1.15, -0.3415, 1.104, -0.4059, 1.15, 1.586, 1.127, 1.753, 1.127, 1.753, 1.043, 1.753, 1.043, 1.753, 1.127, 1.586, 1.127, -0.5863, -0.1266, -0.7532, -0.1266, -0.7532, -0.04315, -0.4689, -0.1213, -0.4689, -0.15, -0.5863, -0.1266, -0.7427, 0.3406, -0.8, 0.3406, -0.7532, 0.2819, -0.7427, 0.01556, -0.7532, -0.04315, -0.8, 0.01556, -0.4689, -0.15, -0.4689, -0.1213, -0.5863, -0.1266, -0.7427, 0.01556, -0.8, 0.01556, -0.7532, -0.04315, -0.7427, 0.6594, -0.7532, 0.7181, -0.8, 0.6594, -0.7427, 0.9844, -0.8, 0.9844, -0.7532, 1.043, -0.8, 0.3406, -0.7427, 0.3406, -0.7532, 0.2819, -0.4689, 1.121, -0.5863, 1.127, -0.4689, 1.15, -0.4689, 1.121, -0.4689, 1.15, -0.5863, 1.127, -0.7427, 0.6594, -0.8, 0.6594, -0.7532, 0.7181, -0.7427, 0.9844, -0.7532, 1.043, -0.8, 0.9844, 1.743, 0.01556, 1.8, 0.01556, 1.753, -0.04315, 1.8, 0.3406, 1.743, 0.3406, 1.753, 0.2819, 1.469, -0.1213, 1.586, -0.1266, 1.469, -0.15, 1.469, -0.1213, 1.469, -0.15, 1.586, -0.1266, 1.743, 0.6594, 1.8, 0.6594, 1.753, 0.7181, 1.743, 0.01556, 1.753, -0.04315, 1.8, 0.01556, 1.469, 1.121, 1.469, 1.15, 1.586, 1.127, 1.743, 0.3406, 1.8, 0.3406, 1.753, 0.2819, 1.743, 0.9844, 1.753, 1.043, 1.8, 0.9844, 1.743, 0.9844, 1.8, 0.9844, 1.753, 1.043, 1.8, 0.6594, 1.743, 0.6594, 1.753, 0.7181, 1.469, 1.121, 1.586, 1.127, 1.469, 1.15, -0.4689, -0.1213, -0.7532, -0.04315, -0.7427, 0.01556, -0.7427, 0.3406, -0.5863, 0.1984, -0.4689, 0.2037, -0.4689, 0.2037, -0.7532, 0.2819, -0.7427, 0.3406, -0.4689, 0.7963, -0.7532, 0.7181, -0.7427, 0.6594, -0.7427, 0.01556, -0.5863, -0.1266, -0.4689, -0.1213, -0.7427, 0.6594, -0.5863, 0.8016, -0.4689, 0.7963, -0.7427, 0.9844, -0.5863, 1.127, -0.4689, 1.121, 1.743, 0.3406, 1.586, 0.1984, 1.469, 0.2037, -0.4689, 0.2037, -0.7532, 0.2819, -0.7427, 0.3406, -0.4689, 1.121, -0.7532, 1.043, -0.7427, 0.9844, -0.7427, 0.6594, -0.5863, 0.8016, -0.4689, 0.7963, 1.469, 0.7963, 1.753, 0.7181, 1.743, 0.6594, 1.743, 0.01556, 1.586, -0.1266, 1.469, -0.1213, -0.7427, 0.3406, -0.5863, 0.1984, -0.4689, 0.2037, 1.469, 0.2037, 1.753, 0.2819, 1.743, 0.3406, 1.469, -0.1213, 1.753, -0.04315, 1.743, 0.01556, 1.743, 0.6594, 1.586, 0.8016, 1.469, 0.7963, -0.4689, 0.7963, -0.7532, 0.7181, -0.7427, 0.6594, 1.469, 1.121, 1.753, 1.043, 1.743, 0.9844, 1.743, 0.3406, 1.586, 0.1984, 1.469, 0.2037, 1.469, 0.2037, 1.753, 0.2819, 1.743, 0.3406, 1.743, 0.9844, 1.586, 1.127, 1.469, 1.121, 1.743, 0.6594, 1.586, 0.8016, 1.469, 0.7963, 1.469, 0.7963, 1.753, 0.7181, 1.743, 0.6594, -0.8, 0.9844, -0.7427, 0.01556, -0.8, 0.01556, 1.469, 1.15, -0.4689, 1.121, -0.4689, 1.15, 1.8, 0.01556, 1.743, 0.9844, 1.8, 0.9844, -0.4689, -0.15, 1.469, -0.1213, 1.469, -0.15, -0.7427, 0.6594, -0.8, 0.3406, -0.7427, 0.3406, -0.7427, 0.9844, -0.8, 0.01556, -0.7427, 0.01556, -0.7427, 0.3406, -0.8, 0.6594, -0.7427, 0.6594, 1.8, 0.6594, 1.743, 0.3406, 1.8, 0.3406, -0.4689, -0.1213, 1.469, -0.15, 1.469, -0.1213, 1.8, 0.9844, 1.743, 0.01556, 1.8, 0.01556, -0.4689, 1.15, 1.469, 1.121, 1.469, 1.15, 1.8, 0.3406, 1.743, 0.6594, 1.8, 0.6594, -0.5906, 0.628, -0.3415, 0.6815, -0.4059, 0.7203, -0.4059, -0.0453, -0.7427, 0.01556, -0.5906, 0.04705, -0.5906, 0.372, -0.4689, 0.2037, -0.4059, 0.2797, -0.4059, 0.2797, -0.7427, 0.3406, -0.5906, 0.372, -0.4059, 0.7203, -0.7427, 0.6594, -0.5906, 0.628, -0.5906, 0.04705, -0.4689, -0.1213, -0.4059, -0.0453, -0.5906, 0.628, -0.4689, 0.7963, -0.4059, 0.7203, -0.5906, 0.953, -0.4689, 1.121, -0.4059, 1.045, 1.591, 0.372, 1.469, 0.2037, 1.406, 0.2797, -0.4059, 0.2797, -0.7427, 0.3406, -0.5906, 0.372, -0.4059, 1.045, -0.7427, 0.9844, -0.5906, 0.953, -0.5906, 0.628, -0.4689, 0.7963, -0.4059, 0.7203, 1.406, 0.7203, 1.743, 0.6594, 1.591, 0.628, 1.591, 0.04705, 1.469, -0.1213, 1.406, -0.0453, -0.5906, 0.372, -0.4689, 0.2037, -0.4059, 0.2797, 1.406, 0.2797, 1.743, 0.3406, 1.591, 0.372, 1.406, -0.0453, 1.743, 0.01556, 1.591, 0.04705, 1.591, 0.628, 1.469, 0.7963, 1.406, 0.7203, -0.4059, 0.7203, -0.7427, 0.6594, -0.5906, 0.628, 1.406, 1.045, 1.743, 0.9844, 1.591, 0.953, 1.591, 0.372, 1.469, 0.2037, 1.406, 0.2797, 1.406, 0.2797, 1.743, 0.3406, 1.591, 0.372, 1.591, 0.953, 1.469, 1.121, 1.406, 1.045, 1.591, 0.628, 1.469, 0.7963, 1.406, 0.7203, 1.406, 0.7203, 1.743, 0.6594, 1.591, 0.628, -0.4059, 0.2797, 1.469, 0.2037, -0.4689, 0.2037, -0.5906, 0.953, -0.7427, 0.01556, -0.7427, 0.9844, -0.4059, 0.2797, 1.469, 0.2037, -0.4689, 0.2037, 1.406, 1.045, -0.4689, 1.121, 1.469, 1.121, 1.406, 0.2797, -0.4689, 0.2037, 1.469, 0.2037, 1.591, 0.04705, 1.743, 0.9844, 1.743, 0.01556, 1.406, 0.2797, -0.4689, 0.2037, 1.469, 0.2037, -0.4059, -0.0453, 1.469, -0.1213, -0.4689, -0.1213, -0.5906, 0.628, -0.7427, 0.3406, -0.5906, 0.372, -0.5906, 0.372, -0.7427, 0.6594, -0.5906, 0.628, -0.5906, 0.04705, -0.7427, 0.9844, -0.7427, 0.01556, 1.406, 0.7203, -0.4689, 0.7963, 1.469, 0.7963, -0.5906, 0.372, -0.7427, 0.6594, -0.5906, 0.628, 1.591, 0.628, 1.743, 0.3406, 1.591, 0.372, -0.5906, 0.628, -0.7427, 0.3406, -0.5906, 0.372, 1.591, 0.372, 1.743, 0.6594, 1.591, 0.628, 1.406, -0.0453, -0.4689, -0.1213, 1.469, -0.1213, -0.4059, 0.7203, 1.469, 0.7963, -0.4689, 0.7963, -0.4059, 0.7203, 1.469, 0.7963, -0.4689, 0.7963, 1.591, 0.953, 1.743, 0.01556, 1.743, 0.9844, 1.406, 0.7203, -0.4689, 0.7963, 1.469, 0.7963, -0.4059, 1.045, 1.469, 1.121, -0.4689, 1.121, 1.591, 0.372, 1.743, 0.6594, 1.591, 0.628, 1.591, 0.628, 1.743, 0.3406, 1.591, 0.372, -0.4059, 0.7203, -0.5131, 0.5958, -0.5906, 0.628, -0.8, 0.372, -0.7076, 0.5958, -0.8, 0.628, 1.406, 0.2797, 1.513, 0.4042, 1.591, 0.372, 1.8, 0.628, 1.708, 0.4042, 1.8, 0.372, -0.4059, 1.045, -0.5131, 0.9208, -0.5906, 0.953, -0.8, 0.628, -0.7076, 0.4042, -0.8, 0.372, 1.591, 0.372, 1.342, 0.3185, 1.406, 0.2797, 1.8, 0.372, 1.708, 0.5958, 1.8, 0.628, 1.406, 0.2797, 1.513, 0.4042, 1.591, 0.372, -0.4059, 0.825, 1.342, 0.7788, 1.406, 0.825, 1.406, 1.045, 1.513, 0.9208, 1.591, 0.953, -0.4059, 0.2797, -0.5131, 0.4042, -0.3415, 0.3185, -0.8, 0.953, -0.7076, 0.07924, -0.8, 0.04705, 1.591, 0.628, 1.342, 0.6815, 1.513, 0.5958, -0.5906, 0.953, -0.3415, 1.007, -0.4059, 1.045, 1.8, 0.628, 1.708, 0.4042, 1.8, 0.372, 1.406, 0.7203, 1.513, 0.5958, 1.342, 0.6815, -0.4059, 0.7203, -0.5131, 0.5958, -0.5906, 0.628, -0.8, 0.372, -0.7076, 0.5958, -0.8, 0.628, -0.8, 0.04705, -0.7076, 0.9208, -0.8, 0.953, 1.406, 0.7203, 1.513, 0.5958, 1.342, 0.6815, 1.8, 0.372, 1.708, 0.5958, 1.8, 0.628, 1.406, 0.175, -0.3415, 0.2212, -0.4059, 0.175, 1.406, -0.0453, 1.513, 0.07924, 1.591, 0.04705, -0.8, 0.628, -0.7076, 0.4042, -0.8, 0.372, -0.4059, 1.15, 1.342, 1.104, 1.406, 1.15, -0.4059, 0.2797, -0.5131, 0.4042, -0.5906, 0.372, 1.406, 0.825, -0.3415, 0.7788, -0.4059, 0.825, -0.5906, 0.04705, -0.3415, -0.006538, -0.4059, -0.0453, 1.406, 0.175, -0.3415, 0.2212, -0.4059, 0.175, 1.591, 0.372, 1.342, 0.3185, 1.406, 0.2797, -0.4059, -0.15, 1.342, -0.1038, 1.406, -0.15, -0.4059, 0.2797, -0.5131, 0.4042, -0.5906, 0.372, 1.8, 0.953, 1.708, 0.07924, 1.8, 0.04705, 1.591, 0.04705, 1.342, -0.006538, 1.406, -0.0453, 1.8, 0.04705, 1.708, 0.9208, 1.8, 0.953, -0.4059, 0.2797, -0.5131, 0.4042, -0.3415, 0.3185, -0.4059, 0.175, 1.342, 0.2212, 1.406, 0.175, 1.591, 0.628, 1.342, 0.6815, 1.513, 0.5958, 1.406, 0.825, -0.3415, 0.7788, -0.4059, 0.825, -0.5906, 0.628, -0.3415, 0.6815, -0.4059, 0.7203, 1.406, -0.15, -0.3415, -0.1038, -0.4059, -0.15, -0.4059, 0.825, -0.3415, 0.7788, 1.342, 0.7788, 1.591, 0.953, 1.513, 0.9208, 1.342, 1.007, -0.4059, 0.175, -0.3415, 0.2212, 1.342, 0.2212, -0.4059, -0.0453, -0.3415, -0.006538, -0.5131, 0.07924, 1.406, 1.15, 1.342, 1.104, -0.3415, 1.104, -0.4689, -0.1213, -0.5863, -0.1266, -0.7532, -0.04315, -0.7427, 0.3406, -0.7532, 0.2819, -0.5863, 0.1984, -0.4689, 0.2037, -0.5863, 0.1984, -0.7532, 0.2819, -0.4689, 0.7963, -0.5863, 0.8016, -0.7532, 0.7181, -0.7427, 0.01556, -0.7532, -0.04315, -0.5863, -0.1266, -0.7427, 0.6594, -0.7532, 0.7181, -0.5863, 0.8016, -0.7427, 0.9844, -0.7532, 1.043, -0.5863, 1.127, 1.743, 0.3406, 1.753, 0.2819, 1.586, 0.1984, -0.4689, 0.2037, -0.5863, 0.1984, -0.7532, 0.2819, -0.4689, 1.121, -0.5863, 1.127, -0.7532, 1.043, -0.7427, 0.6594, -0.7532, 0.7181, -0.5863, 0.8016, 1.469, 0.7963, 1.586, 0.8016, 1.753, 0.7181, 1.743, 0.01556, 1.753, -0.04315, 1.586, -0.1266, -0.7427, 0.3406, -0.7532, 0.2819, -0.5863, 0.1984, 1.469, 0.2037, 1.586, 0.1984, 1.753, 0.2819, 1.469, -0.1213, 1.586, -0.1266, 1.753, -0.04315, 1.743, 0.6594, 1.753, 0.7181, 1.586, 0.8016, -0.4689, 0.7963, -0.5863, 0.8016, -0.7532, 0.7181, 1.469, 1.121, 1.586, 1.127, 1.753, 1.043, 1.743, 0.3406, 1.753, 0.2819, 1.586, 0.1984, 1.469, 0.2037, 1.586, 0.1984, 1.753, 0.2819, 1.743, 0.9844, 1.753, 1.043, 1.586, 1.127, 1.743, 0.6594, 1.753, 0.7181, 1.586, 0.8016, 1.469, 0.7963, 1.586, 0.8016, 1.753, 0.7181, -0.8, 0.9844, -0.7427, 0.9844, -0.7427, 0.01556, 1.469, 1.15, 1.469, 1.121, -0.4689, 1.121, 1.8, 0.01556, 1.743, 0.01556, 1.743, 0.9844, -0.4689, -0.15, -0.4689, -0.1213, 1.469, -0.1213, -0.7427, 0.6594, -0.8, 0.6594, -0.8, 0.3406, -0.7427, 0.9844, -0.8, 0.9844, -0.8, 0.01556, -0.7427, 0.3406, -0.8, 0.3406, -0.8, 0.6594, 1.8, 0.6594, 1.743, 0.6594, 1.743, 0.3406, -0.4689, -0.1213, -0.4689, -0.15, 1.469, -0.15, 1.8, 0.9844, 1.743, 0.9844, 1.743, 0.01556, -0.4689, 1.15, -0.4689, 1.121, 1.469, 1.121, 1.8, 0.3406, 1.743, 0.3406, 1.743, 0.6594, -0.5906, 0.628, -0.5131, 0.5958, -0.3415, 0.6815, -0.4059, -0.0453, -0.4689, -0.1213, -0.7427, 0.01556, -0.5906, 0.372, -0.7427, 0.3406, -0.4689, 0.2037, -0.4059, 0.2797, -0.4689, 0.2037, -0.7427, 0.3406, -0.4059, 0.7203, -0.4689, 0.7963, -0.7427, 0.6594, -0.5906, 0.04705, -0.7427, 0.01556, -0.4689, -0.1213, -0.5906, 0.628, -0.7427, 0.6594, -0.4689, 0.7963, -0.5906, 0.953, -0.7427, 0.9844, -0.4689, 1.121, 1.591, 0.372, 1.743, 0.3406, 1.469, 0.2037, -0.4059, 0.2797, -0.4689, 0.2037, -0.7427, 0.3406, -0.4059, 1.045, -0.4689, 1.121, -0.7427, 0.9844, -0.5906, 0.628, -0.7427, 0.6594, -0.4689, 0.7963, 1.406, 0.7203, 1.469, 0.7963, 1.743, 0.6594, 1.591, 0.04705, 1.743, 0.01556, 1.469, -0.1213, -0.5906, 0.372, -0.7427, 0.3406, -0.4689, 0.2037, 1.406, 0.2797, 1.469, 0.2037, 1.743, 0.3406, 1.406, -0.0453, 1.469, -0.1213, 1.743, 0.01556, 1.591, 0.628, 1.743, 0.6594, 1.469, 0.7963, -0.4059, 0.7203, -0.4689, 0.7963, -0.7427, 0.6594, 1.406, 1.045, 1.469, 1.121, 1.743, 0.9844, 1.591, 0.372, 1.743, 0.3406, 1.469, 0.2037, 1.406, 0.2797, 1.469, 0.2037, 1.743, 0.3406, 1.591, 0.953, 1.743, 0.9844, 1.469, 1.121, 1.591, 0.628, 1.743, 0.6594, 1.469, 0.7963, 1.406, 0.7203, 1.469, 0.7963, 1.743, 0.6594, -0.4059, 0.2797, 1.406, 0.2797, 1.469, 0.2037, -0.5906, 0.953, -0.5906, 0.04705, -0.7427, 0.01556, -0.4059, 0.2797, 1.406, 0.2797, 1.469, 0.2037, 1.406, 1.045, -0.4059, 1.045, -0.4689, 1.121, 1.406, 0.2797, -0.4059, 0.2797, -0.4689, 0.2037, 1.591, 0.04705, 1.591, 0.953, 1.743, 0.9844, 1.406, 0.2797, -0.4059, 0.2797, -0.4689, 0.2037, -0.4059, -0.0453, 1.406, -0.0453, 1.469, -0.1213, -0.5906, 0.628, -0.7427, 0.6594, -0.7427, 0.3406, -0.5906, 0.372, -0.7427, 0.3406, -0.7427, 0.6594, -0.5906, 0.04705, -0.5906, 0.953, -0.7427, 0.9844, 1.406, 0.7203, -0.4059, 0.7203, -0.4689, 0.7963, -0.5906, 0.372, -0.7427, 0.3406, -0.7427, 0.6594, 1.591, 0.628, 1.743, 0.6594, 1.743, 0.3406, -0.5906, 0.628, -0.7427, 0.6594, -0.7427, 0.3406, 1.591, 0.372, 1.743, 0.3406, 1.743, 0.6594, 1.406, -0.0453, -0.4059, -0.0453, -0.4689, -0.1213, -0.4059, 0.7203, 1.406, 0.7203, 1.469, 0.7963, -0.4059, 0.7203, 1.406, 0.7203, 1.469, 0.7963, 1.591, 0.953, 1.591, 0.04705, 1.743, 0.01556, 1.406, 0.7203, -0.4059, 0.7203, -0.4689, 0.7963, -0.4059, 1.045, 1.406, 1.045, 1.469, 1.121, 1.591, 0.372, 1.743, 0.3406, 1.743, 0.6594, 1.591, 0.628, 1.743, 0.6594, 1.743, 0.3406, -0.4059, 0.7203, -0.3415, 0.6815, -0.5131, 0.5958, -0.8, 0.372, -0.7076, 0.4042, -0.7076, 0.5958, 1.406, 0.2797, 1.342, 0.3185, 1.513, 0.4042, 1.8, 0.628, 1.708, 0.5958, 1.708, 0.4042, -0.4059, 1.045, -0.3415, 1.007, -0.5131, 0.9208, -0.8, 0.628, -0.7076, 0.5958, -0.7076, 0.4042, 1.591, 0.372, 1.513, 0.4042, 1.342, 0.3185, 1.8, 0.372, 1.708, 0.4042, 1.708, 0.5958, 1.406, 0.2797, 1.342, 0.3185, 1.513, 0.4042, -0.4059, 0.825, -0.3415, 0.7788, 1.342, 0.7788, 1.406, 1.045, 1.342, 1.007, 1.513, 0.9208, -0.4059, 0.2797, -0.5906, 0.372, -0.5131, 0.4042, -0.8, 0.953, -0.7076, 0.9208, -0.7076, 0.07924, 1.591, 0.628, 1.406, 0.7203, 1.342, 0.6815, -0.5906, 0.953, -0.5131, 0.9208, -0.3415, 1.007, 1.8, 0.628, 1.708, 0.5958, 1.708, 0.4042, 1.406, 0.7203, 1.591, 0.628, 1.513, 0.5958, -0.4059, 0.7203, -0.3415, 0.6815, -0.5131, 0.5958, -0.8, 0.372, -0.7076, 0.4042, -0.7076, 0.5958, -0.8, 0.04705, -0.7076, 0.07924, -0.7076, 0.9208, 1.406, 0.7203, 1.591, 0.628, 1.513, 0.5958, 1.8, 0.372, 1.708, 0.4042, 1.708, 0.5958, 1.406, 0.175, 1.342, 0.2212, -0.3415, 0.2212, 1.406, -0.0453, 1.342, -0.006538, 1.513, 0.07924, -0.8, 0.628, -0.7076, 0.5958, -0.7076, 0.4042, -0.4059, 1.15, -0.3415, 1.104, 1.342, 1.104, -0.4059, 0.2797, -0.3415, 0.3185, -0.5131, 0.4042, 1.406, 0.825, 1.342, 0.7788, -0.3415, 0.7788, -0.5906, 0.04705, -0.5131, 0.07924, -0.3415, -0.006538, 1.406, 0.175, 1.342, 0.2212, -0.3415, 0.2212, 1.591, 0.372, 1.513, 0.4042, 1.342, 0.3185, -0.4059, -0.15, -0.3415, -0.1038, 1.342, -0.1038, -0.4059, 0.2797, -0.3415, 0.3185, -0.5131, 0.4042, 1.8, 0.953, 1.708, 0.9208, 1.708, 0.07924, 1.591, 0.04705, 1.513, 0.07924, 1.342, -0.006538, 1.8, 0.04705, 1.708, 0.07924, 1.708, 0.9208, -0.4059, 0.2797, -0.5906, 0.372, -0.5131, 0.4042, -0.4059, 0.175, -0.3415, 0.2212, 1.342, 0.2212, 1.591, 0.628, 1.406, 0.7203, 1.342, 0.6815, 1.406, 0.825, 1.342, 0.7788, -0.3415, 0.7788, -0.5906, 0.628, -0.5131, 0.5958, -0.3415, 0.6815, 1.406, -0.15, 1.342, -0.1038, -0.3415, -0.1038])
_ca = me_cube_000.color_attributes.new('Col', 'BYTE_COLOR', 'CORNER')
_ca.data.foreach_set('color', [0.2961, 0.2961, 0.2961, 1.0, 0.05951, 0.05951, 0.05951, 1.0, 0.2961, 0.2961, 0.2961, 1.0, 0.2961, 0.2961, 0.2961, 1.0, 0.1195, 0.1195, 0.1195, 1.0, 0.2961, 0.2961, 0.2961, 1.0, 0.2961, 0.2961, 0.2961, 1.0, 0.1195, 0.1195, 0.1195, 1.0, 0.2961, 0.2961, 0.2961, 1.0, 0.2961, 0.2961, 0.2961, 1.0, 0.2961, 0.2961, 0.2961, 1.0, 0.1195, 0.1195, 0.1195, 1.0, 0.2961, 0.2961, 0.2961, 1.0, 0.1195, 0.1195, 0.1195, 1.0, 0.2961, 0.2961, 0.2961, 1.0, 0.05951, 0.05951, 0.05951, 1.0, 0.2961, 0.2961, 0.2961, 1.0, 0.05951, 0.05951, 0.05951, 1.0, 0.05951, 0.05951, 0.05951, 1.0, 0.2961, 0.2961, 0.2961, 1.0, 0.05951, 0.05951, 0.05951, 1.0, 0.2961, 0.2961, 0.2961, 1.0, 0.05951, 0.05951, 0.05951, 1.0, 0.2961, 0.2961, 0.2961, 1.0, 0.2961, 0.2961, 0.2961, 1.0, 0.1195, 0.1195, 0.1195, 1.0, 0.2961, 0.2961, 0.2961, 1.0, 0.2961, 0.2961, 0.2961, 1.0, 0.05951, 0.05951, 0.05951, 1.0, 0.2961, 0.2961, 0.2961, 1.0, 0.2961, 0.2961, 0.2961, 1.0, 0.1195, 0.1195, 0.1195, 1.0, 0.2961, 0.2961, 0.2961, 1.0, 0.2961, 0.2961, 0.2961, 1.0, 0.1195, 0.1195, 0.1195, 1.0, 0.2961, 0.2961, 0.2961, 1.0, 0.2961, 0.2961, 0.2961, 1.0, 0.1195, 0.1195, 0.1195, 1.0, 0.2961, 0.2961, 0.2961, 1.0, 0.2961, 0.2961, 0.2961, 1.0, 0.2961, 0.2961, 0.2961, 1.0, 0.2961, 0.2961, 0.2961, 1.0, 0.1195, 0.1195, 0.1195, 1.0, 0.1195, 0.1195, 0.1195, 1.0, 0.1195, 0.1195, 0.1195, 1.0, 0.2961, 0.2961, 0.2961, 1.0, 0.2961, 0.2961, 0.2961, 1.0, 0.2961, 0.2961, 0.2961, 1.0, 0.2961, 0.2961, 0.2961, 1.0, 0.2961, 0.2961, 0.2961, 1.0, 0.2961, 0.2961, 0.2961, 1.0, 0.2961, 0.2961, 0.2961, 1.0, 0.2961, 0.2961, 0.2961, 1.0, 0.2961, 0.2961, 0.2961, 1.0, 0.1195, 0.1195, 0.1195, 1.0, 0.1195, 0.1195, 0.1195, 1.0, 0.1195, 0.1195, 0.1195, 1.0, 0.2961, 0.2961, 0.2961, 1.0, 0.2961, 0.2961, 0.2961, 1.0, 0.2961, 0.2961, 0.2961, 1.0, 0.1195, 0.1195, 0.1195, 1.0, 0.1195, 0.1195, 0.1195, 1.0, 0.1195, 0.1195, 0.1195, 1.0, 0.2961, 0.2961, 0.2961, 1.0, 0.2961, 0.2961, 0.2961, 1.0, 0.2961, 0.2961, 0.2961, 1.0, 0.2961, 0.2961, 0.2961, 1.0, 0.2961, 0.2961, 0.2961, 1.0, 0.2961, 0.2961, 0.2961, 1.0, 0.1195, 0.1195, 0.1195, 1.0, 0.1195, 0.1195, 0.1195, 1.0, 0.1195, 0.1195, 0.1195, 1.0, 0.2961, 0.2961, 0.2961, 1.0, 0.2961, 0.2961, 0.2961, 1.0, 0.2961, 0.2961, 0.2961, 1.0, 0.2961, 0.2961, 0.2961, 1.0, 0.2961, 0.2961, 0.2961, 1.0, 0.2961, 0.2961, 0.2961, 1.0, 0.1195, 0.1195, 0.1195, 1.0, 0.1195, 0.1195, 0.1195, 1.0, 0.1195, 0.1195, 0.1195, 1.0, 0.2961, 0.2961, 0.2961, 1.0, 0.2961, 0.2961, 0.2961, 1.0, 0.2961, 0.2961, 0.2961, 1.0, 0.2961, 0.2961, 0.2961, 1.0, 0.2961, 0.2961, 0.2961, 1.0, 0.2961, 0.2961, 0.2961, 1.0, 0.1195, 0.1195, 0.1195, 1.0, 0.1195, 0.1195, 0.1195, 1.0, 0.1195, 0.1195, 0.1195, 1.0, 0.2961, 0.2961, 0.2961, 1.0, 0.2961, 0.2961, 0.2961, 1.0, 0.2961, 0.2961, 0.2961, 1.0, 0.2961, 0.2961, 0.2961, 1.0, 0.2961, 0.2961, 0.2961, 1.0, 0.2961, 0.2961, 0.2961, 1.0, 0.1195, 0.1195, 0.1195, 1.0, 0.1195, 0.1195, 0.1195, 1.0, 0.1195, 0.1195, 0.1195, 1.0, 0.2961, 0.2961, 0.2961, 1.0, 0.2961, 0.2961, 0.2961, 1.0, 0.2961, 0.2961, 0.2961, 1.0, 0.2961, 0.2961, 0.2961, 1.0, 0.2961, 0.2961, 0.2961, 1.0, 0.2961, 0.2961, 0.2961, 1.0, 0.1195, 0.1195, 0.1195, 1.0, 0.1195, 0.1195, 0.1195, 1.0, 0.1195, 0.1195, 0.1195, 1.0, 0.2961, 0.2961, 0.2961, 1.0, 0.2961, 0.2961, 0.2961, 1.0, 0.2961, 0.2961, 0.2961, 1.0, 0.2961, 0.2961, 0.2961, 1.0, 0.2961, 0.2961, 0.2961, 1.0, 0.2961, 0.2961, 0.2961, 1.0, 0.1195, 0.1195, 0.1195, 1.0, 0.2961, 0.2961, 0.2961, 1.0, 0.2961, 0.2961, 0.2961, 1.0, 0.2961, 0.2961, 0.2961, 1.0, 0.1195, 0.1195, 0.1195, 1.0, 0.1195, 0.1195, 0.1195, 1.0, 0.2961, 0.2961, 0.2961, 1.0, 0.1195, 0.1195, 0.1195, 1.0, 0.1195, 0.1195, 0.1195, 1.0, 0.2961, 0.2961, 0.2961, 1.0, 0.2961, 0.2961, 0.2961, 1.0, 0.2961, 0.2961, 0.2961, 1.0, 0.1195, 0.1195, 0.1195, 1.0, 0.2961, 0.2961, 0.2961, 1.0, 0.2961, 0.2961, 0.2961, 1.0, 0.2961, 0.2961, 0.2961, 1.0, 0.2961, 0.2961, 0.2961, 1.0, 0.2961, 0.2961, 0.2961, 1.0, 0.1195, 0.1195, 0.1195, 1.0, 0.2961, 0.2961, 0.2961, 1.0, 0.2961, 0.2961, 0.2961, 1.0, 0.2961, 0.2961, 0.2961, 1.0, 0.1195, 0.1195, 0.1195, 1.0, 0.1195, 0.1195, 0.1195, 1.0, 0.2961, 0.2961, 0.2961, 1.0, 0.2961, 0.2961, 0.2961, 1.0, 0.2961, 0.2961, 0.2961, 1.0, 0.1195, 0.1195, 0.1195, 1.0, 0.2961, 0.2961, 0.2961, 1.0, 0.2961, 0.2961, 0.2961, 1.0, 0.2961, 0.2961, 0.2961, 1.0, 0.1195, 0.1195, 0.1195, 1.0, 0.1195, 0.1195, 0.1195, 1.0, 0.2961, 0.2961, 0.2961, 1.0, 0.2961, 0.2961, 0.2961, 1.0, 0.2961, 0.2961, 0.2961, 1.0, 0.1195, 0.1195, 0.1195, 1.0, 0.2961, 0.2961, 0.2961, 1.0, 0.2961, 0.2961, 0.2961, 1.0, 0.2961, 0.2961, 0.2961, 1.0, 0.1195, 0.1195, 0.1195, 1.0, 0.1195, 0.1195, 0.1195, 1.0, 0.2961, 0.2961, 0.2961, 1.0, 0.2961, 0.2961, 0.2961, 1.0, 0.2961, 0.2961, 0.2961, 1.0, 0.1195, 0.1195, 0.1195, 1.0, 0.2961, 0.2961, 0.2961, 1.0, 0.2961, 0.2961, 0.2961, 1.0, 0.2961, 0.2961, 0.2961, 1.0, 0.1195, 0.1195, 0.1195, 1.0, 0.1195, 0.1195, 0.1195, 1.0, 0.2961, 0.2961, 0.2961, 1.0, 0.2961, 0.2961, 0.2961, 1.0, 0.2961, 0.2961, 0.2961, 1.0, 0.1195, 0.1195, 0.1195, 1.0, 0.2961, 0.2961, 0.2961, 1.0, 0.2961, 0.2961, 0.2961, 1.0, 0.2961, 0.2961, 0.2961, 1.0, 0.1195, 0.1195, 0.1195, 1.0, 0.1195, 0.1195, 0.1195, 1.0, 0.2961, 0.2961, 0.2961, 1.0, 0.2961, 0.2961, 0.2961, 1.0, 0.2961, 0.2961, 0.2961, 1.0, 0.1195, 0.1195, 0.1195, 1.0, 0.2961, 0.2961, 0.2961, 1.0, 0.2961, 0.2961, 0.2961, 1.0, 0.2961, 0.2961, 0.2961, 1.0, 0.1195, 0.1195, 0.1195, 1.0, 0.1195, 0.1195, 0.1195, 1.0, 0.2961, 0.2961, 0.2961, 1.0, 0.2961, 0.2961, 0.2961, 1.0, 0.2961, 0.2961, 0.2961, 1.0, 0.2961, 0.2961, 0.2961, 1.0, 0.2961, 0.2961, 0.2961, 1.0, 0.2961, 0.2961, 0.2961, 1.0, 0.2961, 0.2961, 0.2961, 1.0, 0.2961, 0.2961, 0.2961, 1.0, 0.2961, 0.2961, 0.2961, 1.0, 0.2961, 0.2961, 0.2961, 1.0, 0.2961, 0.2961, 0.2961, 1.0, 0.2961, 0.2961, 0.2961, 1.0, 0.1195, 0.1195, 0.1195, 1.0, 0.1195, 0.1195, 0.1195, 1.0, 0.1195, 0.1195, 0.1195, 1.0, 0.2961, 0.2961, 0.2961, 1.0, 0.2961, 0.2961, 0.2961, 1.0, 0.2961, 0.2961, 0.2961, 1.0, 0.1195, 0.1195, 0.1195, 1.0, 0.1195, 0.1195, 0.1195, 1.0, 0.1195, 0.1195, 0.1195, 1.0, 0.1195, 0.1195, 0.1195, 1.0, 0.1195, 0.1195, 0.1195, 1.0, 0.1195, 0.1195, 0.1195, 1.0, 0.2961, 0.2961, 0.2961, 1.0, 0.2961, 0.2961, 0.2961, 1.0, 0.2961, 0.2961, 0.2961, 1.0, 0.2961, 0.2961, 0.2961, 1.0, 0.2961, 0.2961, 0.2961, 1.0, 0.2961, 0.2961, 0.2961, 1.0, 0.2961, 0.2961, 0.2961, 1.0, 0.2961, 0.2961, 0.2961, 1.0, 0.2961, 0.2961, 0.2961, 1.0, 0.1195, 0.1195, 0.1195, 1.0, 0.1195, 0.1195, 0.1195, 1.0, 0.1195, 0.1195, 0.1195, 1.0, 0.2961, 0.2961, 0.2961, 1.0, 0.05951, 0.05951, 0.05951, 1.0, 0.2961, 0.2961, 0.2961, 1.0, 0.05951, 0.05951, 0.05951, 1.0, 0.2961, 0.2961, 0.2961, 1.0, 0.05951, 0.05951, 0.05951, 1.0, 0.2961, 0.2961, 0.2961, 1.0, 0.2961, 0.2961, 0.2961, 1.0, 0.2961, 0.2961, 0.2961, 1.0, 0.2961, 0.2961, 0.2961, 1.0, 0.1195, 0.1195, 0.1195, 1.0, 0.2961, 0.2961, 0.2961, 1.0, 0.2961, 0.2961, 0.2961, 1.0, 0.1195, 0.1195, 0.1195, 1.0, 0.2961, 0.2961, 0.2961, 1.0, 0.2961, 0.2961, 0.2961, 1.0, 0.2961, 0.2961, 0.2961, 1.0, 0.2961, 0.2961, 0.2961, 1.0, 0.2961, 0.2961, 0.2961, 1.0, 0.2961, 0.2961, 0.2961, 1.0, 0.2961, 0.2961, 0.2961, 1.0, 0.05951, 0.05951, 0.05951, 1.0, 0.2961, 0.2961, 0.2961, 1.0, 0.05951, 0.05951, 0.05951, 1.0, 0.2961, 0.2961, 0.2961, 1.0, 0.2961, 0.2961, 0.2961, 1.0, 0.2961, 0.2961, 0.2961, 1.0, 0.2961, 0.2961, 0.2961, 1.0, 0.1195, 0.1195, 0.1195, 1.0, 0.2961, 0.2961, 0.2961, 1.0, 0.2961, 0.2961, 0.2961, 1.0, 0.2961, 0.2961, 0.2961, 1.0, 0.2961, 0.2961, 0.2961, 1.0, 0.2961, 0.2961, 0.2961, 1.0, 0.2961, 0.2961, 0.2961, 1.0, 0.2961, 0.2961, 0.2961, 1.0, 0.2961, 0.2961, 0.2961, 1.0, 0.1195, 0.1195, 0.1195, 1.0, 0.2961, 0.2961, 0.2961, 1.0, 0.05951, 0.05951, 0.05951, 1.0, 0.2961, 0.2961, 0.2961, 1.0, 0.05951, 0.05951, 0.05951, 1.0, 0.2961, 0.2961, 0.2961, 1.0, 0.2961, 0.2961, 0.2961, 1.0, 0.2961, 0.2961, 0.2961, 1.0, 0.2961, 0.2961, 0.2961, 1.0, 0.1195, 0.1195, 0.1195, 1.0, 0.2961, 0.2961, 0.2961, 1.0, 0.2961, 0.2961, 0.2961, 1.0, 0.2961, 0.2961, 0.2961, 1.0, 0.2961, 0.2961, 0.2961, 1.0, 0.2961, 0.2961, 0.2961, 1.0, 0.2961, 0.2961, 0.2961, 1.0, 0.2961, 0.2961, 0.2961, 1.0, 0.2961, 0.2961, 0.2961, 1.0, 0.1195, 0.1195, 0.1195, 1.0, 0.2961, 0.2961, 0.2961, 1.0, 0.05951, 0.05951, 0.05951, 1.0, 0.2961, 0.2961, 0.2961, 1.0, 0.05951, 0.05951, 0.05951, 1.0, 0.2961, 0.2961, 0.2961, 1.0, 0.2961, 0.2961, 0.2961, 1.0, 0.2961, 0.2961, 0.2961, 1.0, 0.2961, 0.2961, 0.2961, 1.0, 0.1195, 0.1195, 0.1195, 1.0, 0.2961, 0.2961, 0.2961, 1.0, 0.2961, 0.2961, 0.2961, 1.0, 0.2961, 0.2961, 0.2961, 1.0, 0.2961, 0.2961, 0.2961, 1.0, 0.2961, 0.2961, 0.2961, 1.0, 0.2961, 0.2961, 0.2961, 1.0, 0.2961, 0.2961, 0.2961, 1.0, 0.2961, 0.2961, 0.2961, 1.0, 0.1195, 0.1195, 0.1195, 1.0, 0.2961, 0.2961, 0.2961, 1.0, 0.2961, 0.2961, 0.2961, 1.0, 0.2961, 0.2961, 0.2961, 1.0, 0.2961, 0.2961, 0.2961, 1.0, 0.05951, 0.05951, 0.05951, 1.0, 0.2961, 0.2961, 0.2961, 1.0, 0.2961, 0.2961, 0.2961, 1.0, 0.2961, 0.2961, 0.2961, 1.0, 0.2961, 0.2961, 0.2961, 1.0, 0.2961, 0.2961, 0.2961, 1.0, 0.05951, 0.05951, 0.05951, 1.0, 0.2961, 0.2961, 0.2961, 1.0, 0.2961, 0.2961, 0.2961, 1.0, 0.2961, 0.2961, 0.2961, 1.0, 0.2961, 0.2961, 0.2961, 1.0, 0.2961, 0.2961, 0.2961, 1.0, 0.05951, 0.05951, 0.05951, 1.0, 0.2961, 0.2961, 0.2961, 1.0, 0.2961, 0.2961, 0.2961, 1.0, 0.2961, 0.2961, 0.2961, 1.0, 0.2961, 0.2961, 0.2961, 1.0, 0.2961, 0.2961, 0.2961, 1.0, 0.05951, 0.05951, 0.05951, 1.0, 0.2961, 0.2961, 0.2961, 1.0, 0.2961, 0.2961, 0.2961, 1.0, 0.2961, 0.2961, 0.2961, 1.0, 0.1195, 0.1195, 0.1195, 1.0, 0.2961, 0.2961, 0.2961, 1.0, 0.2961, 0.2961, 0.2961, 1.0, 0.1195, 0.1195, 0.1195, 1.0, 0.2961, 0.2961, 0.2961, 1.0, 0.2961, 0.2961, 0.2961, 1.0, 0.2961, 0.2961, 0.2961, 1.0, 0.2961, 0.2961, 0.2961, 1.0, 0.2961, 0.2961, 0.2961, 1.0, 0.2961, 0.2961, 0.2961, 1.0, 0.2961, 0.2961, 0.2961, 1.0, 0.2961, 0.2961, 0.2961, 1.0, 0.1195, 0.1195, 0.1195, 1.0, 0.2961, 0.2961, 0.2961, 1.0, 0.2961, 0.2961, 0.2961, 1.0, 0.1195, 0.1195, 0.1195, 1.0, 0.2961, 0.2961, 0.2961, 1.0, 0.2961, 0.2961, 0.2961, 1.0, 0.1195, 0.1195, 0.1195, 1.0, 0.2961, 0.2961, 0.2961, 1.0, 0.2961, 0.2961, 0.2961, 1.0, 0.1195, 0.1195, 0.1195, 1.0, 0.2961, 0.2961, 0.2961, 1.0, 0.2961, 0.2961, 0.2961, 1.0, 0.2961, 0.2961, 0.2961, 1.0, 0.2961, 0.2961, 0.2961, 1.0, 0.2961, 0.2961, 0.2961, 1.0, 0.2961, 0.2961, 0.2961, 1.0, 0.2961, 0.2961, 0.2961, 1.0, 0.2961, 0.2961, 0.2961, 1.0, 0.2961, 0.2961, 0.2961, 1.0, 0.2961, 0.2961, 0.2961, 1.0, 0.2961, 0.2961, 0.2961, 1.0, 0.2961, 0.2961, 0.2961, 1.0, 0.2961, 0.2961, 0.2961, 1.0, 0.2961, 0.2961, 0.2961, 1.0, 0.2961, 0.2961, 0.2961, 1.0, 0.2961, 0.2961, 0.2961, 1.0, 0.2961, 0.2961, 0.2961, 1.0, 0.2961, 0.2961, 0.2961, 1.0, 0.2961, 0.2961, 0.2961, 1.0, 0.2961, 0.2961, 0.2961, 1.0, 0.1195, 0.1195, 0.1195, 1.0, 0.2961, 0.2961, 0.2961, 1.0, 0.2961, 0.2961, 0.2961, 1.0, 0.1195, 0.1195, 0.1195, 1.0, 0.2961, 0.2961, 0.2961, 1.0, 0.2961, 0.2961, 0.2961, 1.0, 0.05951, 0.05951, 0.05951, 1.0, 0.2961, 0.2961, 0.2961, 1.0, 0.2961, 0.2961, 0.2961, 1.0, 0.05951, 0.05951, 0.05951, 1.0, 0.2961, 0.2961, 0.2961, 1.0, 0.2961, 0.2961, 0.2961, 1.0, 0.05951, 0.05951, 0.05951, 1.0, 0.2961, 0.2961, 0.2961, 1.0, 0.2961, 0.2961, 0.2961, 1.0, 0.05951, 0.05951, 0.05951, 1.0, 0.2961, 0.2961, 0.2961, 1.0, 0.05951, 0.05951, 0.05951, 1.0, 0.2961, 0.2961, 0.2961, 1.0, 0.05951, 0.05951, 0.05951, 1.0, 0.2961, 0.2961, 0.2961, 1.0, 0.05951, 0.05951, 0.05951, 1.0, 0.2961, 0.2961, 0.2961, 1.0, 0.2961, 0.2961, 0.2961, 1.0, 0.05951, 0.05951, 0.05951, 1.0, 0.2961, 0.2961, 0.2961, 1.0, 0.2961, 0.2961, 0.2961, 1.0, 0.05951, 0.05951, 0.05951, 1.0, 0.2961, 0.2961, 0.2961, 1.0, 0.2961, 0.2961, 0.2961, 1.0, 0.05951, 0.05951, 0.05951, 1.0, 0.2961, 0.2961, 0.2961, 1.0, 0.2961, 0.2961, 0.2961, 1.0, 0.05951, 0.05951, 0.05951, 1.0, 0.2961, 0.2961, 0.2961, 1.0, 0.2961, 0.2961, 0.2961, 1.0, 0.05951, 0.05951, 0.05951, 1.0, 0.2961, 0.2961, 0.2961, 1.0, 0.2961, 0.2961, 0.2961, 1.0, 0.05951, 0.05951, 0.05951, 1.0, 0.05951, 0.05951, 0.05951, 1.0, 0.2961, 0.2961, 0.2961, 1.0, 0.05951, 0.05951, 0.05951, 1.0, 0.2961, 0.2961, 0.2961, 1.0, 0.2961, 0.2961, 0.2961, 1.0, 0.05951, 0.05951, 0.05951, 1.0, 0.05951, 0.05951, 0.05951, 1.0, 0.2961, 0.2961, 0.2961, 1.0, 0.05951, 0.05951, 0.05951, 1.0, 0.2961, 0.2961, 0.2961, 1.0, 0.2961, 0.2961, 0.2961, 1.0, 0.05951, 0.05951, 0.05951, 1.0, 0.2961, 0.2961, 0.2961, 1.0, 0.2961, 0.2961, 0.2961, 1.0, 0.05951, 0.05951, 0.05951, 1.0, 0.05951, 0.05951, 0.05951, 1.0, 0.2961, 0.2961, 0.2961, 1.0, 0.05951, 0.05951, 0.05951, 1.0, 0.2961, 0.2961, 0.2961, 1.0, 0.2961, 0.2961, 0.2961, 1.0, 0.05951, 0.05951, 0.05951, 1.0, 0.2961, 0.2961, 0.2961, 1.0, 0.2961, 0.2961, 0.2961, 1.0, 0.05951, 0.05951, 0.05951, 1.0, 0.2961, 0.2961, 0.2961, 1.0, 0.2961, 0.2961, 0.2961, 1.0, 0.05951, 0.05951, 0.05951, 1.0, 0.05951, 0.05951, 0.05951, 1.0, 0.2961, 0.2961, 0.2961, 1.0, 0.05951, 0.05951, 0.05951, 1.0, 0.2961, 0.2961, 0.2961, 1.0, 0.05951, 0.05951, 0.05951, 1.0, 0.2961, 0.2961, 0.2961, 1.0, 0.05951, 0.05951, 0.05951, 1.0, 0.05951, 0.05951, 0.05951, 1.0, 0.2961, 0.2961, 0.2961, 1.0, 0.05951, 0.05951, 0.05951, 1.0, 0.2961, 0.2961, 0.2961, 1.0, 0.05951, 0.05951, 0.05951, 1.0, 0.2961, 0.2961, 0.2961, 1.0, 0.2961, 0.2961, 0.2961, 1.0, 0.05951, 0.05951, 0.05951, 1.0, 0.2961, 0.2961, 0.2961, 1.0, 0.2961, 0.2961, 0.2961, 1.0, 0.05951, 0.05951, 0.05951, 1.0, 0.2961, 0.2961, 0.2961, 1.0, 0.2961, 0.2961, 0.2961, 1.0, 0.05951, 0.05951, 0.05951, 1.0, 0.2961, 0.2961, 0.2961, 1.0, 0.05951, 0.05951, 0.05951, 1.0, 0.2961, 0.2961, 0.2961, 1.0, 0.05951, 0.05951, 0.05951, 1.0, 0.05951, 0.05951, 0.05951, 1.0, 0.2961, 0.2961, 0.2961, 1.0, 0.05951, 0.05951, 0.05951, 1.0, 0.2961, 0.2961, 0.2961, 1.0, 0.05951, 0.05951, 0.05951, 1.0, 0.2961, 0.2961, 0.2961, 1.0, 0.2961, 0.2961, 0.2961, 1.0, 0.05951, 0.05951, 0.05951, 1.0, 0.2961, 0.2961, 0.2961, 1.0, 0.2961, 0.2961, 0.2961, 1.0, 0.05951, 0.05951, 0.05951, 1.0, 0.2961, 0.2961, 0.2961, 1.0, 0.2961, 0.2961, 0.2961, 1.0, 0.05951, 0.05951, 0.05951, 1.0, 0.2961, 0.2961, 0.2961, 1.0, 0.2961, 0.2961, 0.2961, 1.0, 0.05951, 0.05951, 0.05951, 1.0, 0.2961, 0.2961, 0.2961, 1.0, 0.2961, 0.2961, 0.2961, 1.0, 0.05951, 0.05951, 0.05951, 1.0, 0.2961, 0.2961, 0.2961, 1.0, 0.2961, 0.2961, 0.2961, 1.0, 0.05951, 0.05951, 0.05951, 1.0, 0.05951, 0.05951, 0.05951, 1.0, 0.05951, 0.05951, 0.05951, 1.0, 0.2961, 0.2961, 0.2961, 1.0, 0.05951, 0.05951, 0.05951, 1.0, 0.2961, 0.2961, 0.2961, 1.0, 0.05951, 0.05951, 0.05951, 1.0, 0.05951, 0.05951, 0.05951, 1.0, 0.2961, 0.2961, 0.2961, 1.0, 0.05951, 0.05951, 0.05951, 1.0, 0.2961, 0.2961, 0.2961, 1.0, 0.2961, 0.2961, 0.2961, 1.0, 0.05951, 0.05951, 0.05951, 1.0, 0.2961, 0.2961, 0.2961, 1.0, 0.2961, 0.2961, 0.2961, 1.0, 0.05951, 0.05951, 0.05951, 1.0, 0.2961, 0.2961, 0.2961, 1.0, 0.2961, 0.2961, 0.2961, 1.0, 0.05951, 0.05951, 0.05951, 1.0, 0.05951, 0.05951, 0.05951, 1.0, 0.05951, 0.05951, 0.05951, 1.0, 0.2961, 0.2961, 0.2961, 1.0, 0.2961, 0.2961, 0.2961, 1.0, 0.05951, 0.05951, 0.05951, 1.0, 0.2961, 0.2961, 0.2961, 1.0, 0.2961, 0.2961, 0.2961, 1.0, 0.2961, 0.2961, 0.2961, 1.0, 0.05951, 0.05951, 0.05951, 1.0, 0.05951, 0.05951, 0.05951, 1.0, 0.2961, 0.2961, 0.2961, 1.0, 0.05951, 0.05951, 0.05951, 1.0, 0.05951, 0.05951, 0.05951, 1.0, 0.2961, 0.2961, 0.2961, 1.0, 0.2961, 0.2961, 0.2961, 1.0, 0.2961, 0.2961, 0.2961, 1.0, 0.1195, 0.1195, 0.1195, 1.0, 0.1195, 0.1195, 0.1195, 1.0, 0.2961, 0.2961, 0.2961, 1.0, 0.2961, 0.2961, 0.2961, 1.0, 0.2961, 0.2961, 0.2961, 1.0, 0.1195, 0.1195, 0.1195, 1.0, 0.2961, 0.2961, 0.2961, 1.0, 0.2961, 0.2961, 0.2961, 1.0, 0.1195, 0.1195, 0.1195, 1.0, 0.2961, 0.2961, 0.2961, 1.0, 0.2961, 0.2961, 0.2961, 1.0, 0.2961, 0.2961, 0.2961, 1.0, 0.1195, 0.1195, 0.1195, 1.0, 0.1195, 0.1195, 0.1195, 1.0, 0.2961, 0.2961, 0.2961, 1.0, 0.2961, 0.2961, 0.2961, 1.0, 0.2961, 0.2961, 0.2961, 1.0, 0.2961, 0.2961, 0.2961, 1.0, 0.1195, 0.1195, 0.1195, 1.0, 0.1195, 0.1195, 0.1195, 1.0, 0.2961, 0.2961, 0.2961, 1.0, 0.2961, 0.2961, 0.2961, 1.0, 0.2961, 0.2961, 0.2961, 1.0, 0.1195, 0.1195, 0.1195, 1.0, 0.2961, 0.2961, 0.2961, 1.0, 0.2961, 0.2961, 0.2961, 1.0, 0.2961, 0.2961, 0.2961, 1.0, 0.1195, 0.1195, 0.1195, 1.0, 0.1195, 0.1195, 0.1195, 1.0, 0.2961, 0.2961, 0.2961, 1.0, 0.2961, 0.2961, 0.2961, 1.0, 0.2961, 0.2961, 0.2961, 1.0, 0.1195, 0.1195, 0.1195, 1.0, 0.2961, 0.2961, 0.2961, 1.0, 0.2961, 0.2961, 0.2961, 1.0, 0.2961, 0.2961, 0.2961, 1.0, 0.1195, 0.1195, 0.1195, 1.0, 0.1195, 0.1195, 0.1195, 1.0, 0.2961, 0.2961, 0.2961, 1.0, 0.2961, 0.2961, 0.2961, 1.0, 0.2961, 0.2961, 0.2961, 1.0, 0.1195, 0.1195, 0.1195, 1.0, 0.2961, 0.2961, 0.2961, 1.0, 0.2961, 0.2961, 0.2961, 1.0, 0.2961, 0.2961, 0.2961, 1.0, 0.1195, 0.1195, 0.1195, 1.0, 0.1195, 0.1195, 0.1195, 1.0, 0.2961, 0.2961, 0.2961, 1.0, 0.2961, 0.2961, 0.2961, 1.0, 0.2961, 0.2961, 0.2961, 1.0, 0.1195, 0.1195, 0.1195, 1.0, 0.2961, 0.2961, 0.2961, 1.0, 0.2961, 0.2961, 0.2961, 1.0, 0.2961, 0.2961, 0.2961, 1.0, 0.1195, 0.1195, 0.1195, 1.0, 0.1195, 0.1195, 0.1195, 1.0, 0.2961, 0.2961, 0.2961, 1.0, 0.2961, 0.2961, 0.2961, 1.0, 0.2961, 0.2961, 0.2961, 1.0, 0.1195, 0.1195, 0.1195, 1.0, 0.2961, 0.2961, 0.2961, 1.0, 0.2961, 0.2961, 0.2961, 1.0, 0.2961, 0.2961, 0.2961, 1.0, 0.1195, 0.1195, 0.1195, 1.0, 0.1195, 0.1195, 0.1195, 1.0, 0.2961, 0.2961, 0.2961, 1.0, 0.2961, 0.2961, 0.2961, 1.0, 0.2961, 0.2961, 0.2961, 1.0, 0.1195, 0.1195, 0.1195, 1.0, 0.2961, 0.2961, 0.2961, 1.0, 0.2961, 0.2961, 0.2961, 1.0, 0.2961, 0.2961, 0.2961, 1.0, 0.2961, 0.2961, 0.2961, 1.0, 0.2961, 0.2961, 0.2961, 1.0, 0.2961, 0.2961, 0.2961, 1.0, 0.2961, 0.2961, 0.2961, 1.0, 0.2961, 0.2961, 0.2961, 1.0, 0.2961, 0.2961, 0.2961, 1.0, 0.2961, 0.2961, 0.2961, 1.0, 0.2961, 0.2961, 0.2961, 1.0, 0.2961, 0.2961, 0.2961, 1.0, 0.1195, 0.1195, 0.1195, 1.0, 0.1195, 0.1195, 0.1195, 1.0, 0.1195, 0.1195, 0.1195, 1.0, 0.2961, 0.2961, 0.2961, 1.0, 0.2961, 0.2961, 0.2961, 1.0, 0.2961, 0.2961, 0.2961, 1.0, 0.1195, 0.1195, 0.1195, 1.0, 0.1195, 0.1195, 0.1195, 1.0, 0.1195, 0.1195, 0.1195, 1.0, 0.1195, 0.1195, 0.1195, 1.0, 0.1195, 0.1195, 0.1195, 1.0, 0.1195, 0.1195, 0.1195, 1.0, 0.2961, 0.2961, 0.2961, 1.0, 0.2961, 0.2961, 0.2961, 1.0, 0.2961, 0.2961, 0.2961, 1.0, 0.2961, 0.2961, 0.2961, 1.0, 0.2961, 0.2961, 0.2961, 1.0, 0.2961, 0.2961, 0.2961, 1.0, 0.2961, 0.2961, 0.2961, 1.0, 0.2961, 0.2961, 0.2961, 1.0, 0.2961, 0.2961, 0.2961, 1.0, 0.1195, 0.1195, 0.1195, 1.0, 0.1195, 0.1195, 0.1195, 1.0, 0.1195, 0.1195, 0.1195, 1.0, 0.2961, 0.2961, 0.2961, 1.0, 0.05951, 0.05951, 0.05951, 1.0, 0.05951, 0.05951, 0.05951, 1.0, 0.05951, 0.05951, 0.05951, 1.0, 0.2961, 0.2961, 0.2961, 1.0, 0.2961, 0.2961, 0.2961, 1.0, 0.2961, 0.2961, 0.2961, 1.0, 0.1195, 0.1195, 0.1195, 1.0, 0.2961, 0.2961, 0.2961, 1.0, 0.2961, 0.2961, 0.2961, 1.0, 0.2961, 0.2961, 0.2961, 1.0, 0.1195, 0.1195, 0.1195, 1.0, 0.2961, 0.2961, 0.2961, 1.0, 0.2961, 0.2961, 0.2961, 1.0, 0.1195, 0.1195, 0.1195, 1.0, 0.2961, 0.2961, 0.2961, 1.0, 0.2961, 0.2961, 0.2961, 1.0, 0.2961, 0.2961, 0.2961, 1.0, 0.2961, 0.2961, 0.2961, 1.0, 0.1195, 0.1195, 0.1195, 1.0, 0.2961, 0.2961, 0.2961, 1.0, 0.05951, 0.05951, 0.05951, 1.0, 0.2961, 0.2961, 0.2961, 1.0, 0.2961, 0.2961, 0.2961, 1.0, 0.2961, 0.2961, 0.2961, 1.0, 0.1195, 0.1195, 0.1195, 1.0, 0.2961, 0.2961, 0.2961, 1.0, 0.2961, 0.2961, 0.2961, 1.0, 0.2961, 0.2961, 0.2961, 1.0, 0.1195, 0.1195, 0.1195, 1.0, 0.2961, 0.2961, 0.2961, 1.0, 0.2961, 0.2961, 0.2961, 1.0, 0.2961, 0.2961, 0.2961, 1.0, 0.2961, 0.2961, 0.2961, 1.0, 0.1195, 0.1195, 0.1195, 1.0, 0.2961, 0.2961, 0.2961, 1.0, 0.2961, 0.2961, 0.2961, 1.0, 0.2961, 0.2961, 0.2961, 1.0, 0.1195, 0.1195, 0.1195, 1.0, 0.05951, 0.05951, 0.05951, 1.0, 0.2961, 0.2961, 0.2961, 1.0, 0.2961, 0.2961, 0.2961, 1.0, 0.2961, 0.2961, 0.2961, 1.0, 0.1195, 0.1195, 0.1195, 1.0, 0.2961, 0.2961, 0.2961, 1.0, 0.2961, 0.2961, 0.2961, 1.0, 0.2961, 0.2961, 0.2961, 1.0, 0.1195, 0.1195, 0.1195, 1.0, 0.2961, 0.2961, 0.2961, 1.0, 0.2961, 0.2961, 0.2961, 1.0, 0.2961, 0.2961, 0.2961, 1.0, 0.2961, 0.2961, 0.2961, 1.0, 0.1195, 0.1195, 0.1195, 1.0, 0.2961, 0.2961, 0.2961, 1.0, 0.2961, 0.2961, 0.2961, 1.0, 0.2961, 0.2961, 0.2961, 1.0, 0.1195, 0.1195, 0.1195, 1.0, 0.05951, 0.05951, 0.05951, 1.0, 0.2961, 0.2961, 0.2961, 1.0, 0.2961, 0.2961, 0.2961, 1.0, 0.2961, 0.2961, 0.2961, 1.0, 0.1195, 0.1195, 0.1195, 1.0, 0.2961, 0.2961, 0.2961, 1.0, 0.2961, 0.2961, 0.2961, 1.0, 0.2961, 0.2961, 0.2961, 1.0, 0.1195, 0.1195, 0.1195, 1.0, 0.2961, 0.2961, 0.2961, 1.0, 0.2961, 0.2961, 0.2961, 1.0, 0.2961, 0.2961, 0.2961, 1.0, 0.2961, 0.2961, 0.2961, 1.0, 0.1195, 0.1195, 0.1195, 1.0, 0.2961, 0.2961, 0.2961, 1.0, 0.2961, 0.2961, 0.2961, 1.0, 0.2961, 0.2961, 0.2961, 1.0, 0.1195, 0.1195, 0.1195, 1.0, 0.2961, 0.2961, 0.2961, 1.0, 0.2961, 0.2961, 0.2961, 1.0, 0.2961, 0.2961, 0.2961, 1.0, 0.05951, 0.05951, 0.05951, 1.0, 0.05951, 0.05951, 0.05951, 1.0, 0.2961, 0.2961, 0.2961, 1.0, 0.2961, 0.2961, 0.2961, 1.0, 0.2961, 0.2961, 0.2961, 1.0, 0.2961, 0.2961, 0.2961, 1.0, 0.05951, 0.05951, 0.05951, 1.0, 0.05951, 0.05951, 0.05951, 1.0, 0.2961, 0.2961, 0.2961, 1.0, 0.2961, 0.2961, 0.2961, 1.0, 0.2961, 0.2961, 0.2961, 1.0, 0.2961, 0.2961, 0.2961, 1.0, 0.05951, 0.05951, 0.05951, 1.0, 0.05951, 0.05951, 0.05951, 1.0, 0.2961, 0.2961, 0.2961, 1.0, 0.2961, 0.2961, 0.2961, 1.0, 0.2961, 0.2961, 0.2961, 1.0, 0.2961, 0.2961, 0.2961, 1.0, 0.05951, 0.05951, 0.05951, 1.0, 0.05951, 0.05951, 0.05951, 1.0, 0.2961, 0.2961, 0.2961, 1.0, 0.2961, 0.2961, 0.2961, 1.0, 0.1195, 0.1195, 0.1195, 1.0, 0.1195, 0.1195, 0.1195, 1.0, 0.2961, 0.2961, 0.2961, 1.0, 0.1195, 0.1195, 0.1195, 1.0, 0.1195, 0.1195, 0.1195, 1.0, 0.2961, 0.2961, 0.2961, 1.0, 0.2961, 0.2961, 0.2961, 1.0, 0.2961, 0.2961, 0.2961, 1.0, 0.2961, 0.2961, 0.2961, 1.0, 0.2961, 0.2961, 0.2961, 1.0, 0.2961, 0.2961, 0.2961, 1.0, 0.2961, 0.2961, 0.2961, 1.0, 0.1195, 0.1195, 0.1195, 1.0, 0.1195, 0.1195, 0.1195, 1.0, 0.2961, 0.2961, 0.2961, 1.0, 0.1195, 0.1195, 0.1195, 1.0, 0.1195, 0.1195, 0.1195, 1.0, 0.2961, 0.2961, 0.2961, 1.0, 0.1195, 0.1195, 0.1195, 1.0, 0.1195, 0.1195, 0.1195, 1.0, 0.2961, 0.2961, 0.2961, 1.0, 0.1195, 0.1195, 0.1195, 1.0, 0.1195, 0.1195, 0.1195, 1.0, 0.2961, 0.2961, 0.2961, 1.0, 0.2961, 0.2961, 0.2961, 1.0, 0.2961, 0.2961, 0.2961, 1.0, 0.2961, 0.2961, 0.2961, 1.0, 0.2961, 0.2961, 0.2961, 1.0, 0.2961, 0.2961, 0.2961, 1.0, 0.2961, 0.2961, 0.2961, 1.0, 0.2961, 0.2961, 0.2961, 1.0, 0.2961, 0.2961, 0.2961, 1.0, 0.2961, 0.2961, 0.2961, 1.0, 0.2961, 0.2961, 0.2961, 1.0, 0.2961, 0.2961, 0.2961, 1.0, 0.2961, 0.2961, 0.2961, 1.0, 0.2961, 0.2961, 0.2961, 1.0, 0.2961, 0.2961, 0.2961, 1.0, 0.2961, 0.2961, 0.2961, 1.0, 0.2961, 0.2961, 0.2961, 1.0, 0.2961, 0.2961, 0.2961, 1.0, 0.2961, 0.2961, 0.2961, 1.0, 0.1195, 0.1195, 0.1195, 1.0, 0.1195, 0.1195, 0.1195, 1.0, 0.2961, 0.2961, 0.2961, 1.0, 0.1195, 0.1195, 0.1195, 1.0, 0.1195, 0.1195, 0.1195, 1.0, 0.2961, 0.2961, 0.2961, 1.0, 0.05951, 0.05951, 0.05951, 1.0, 0.05951, 0.05951, 0.05951, 1.0, 0.2961, 0.2961, 0.2961, 1.0, 0.05951, 0.05951, 0.05951, 1.0, 0.05951, 0.05951, 0.05951, 1.0, 0.2961, 0.2961, 0.2961, 1.0, 0.05951, 0.05951, 0.05951, 1.0, 0.05951, 0.05951, 0.05951, 1.0, 0.2961, 0.2961, 0.2961, 1.0, 0.05951, 0.05951, 0.05951, 1.0, 0.05951, 0.05951, 0.05951, 1.0, 0.05951, 0.05951, 0.05951, 1.0, 0.2961, 0.2961, 0.2961, 1.0, 0.2961, 0.2961, 0.2961, 1.0, 0.2961, 0.2961, 0.2961, 1.0, 0.05951, 0.05951, 0.05951, 1.0, 0.05951, 0.05951, 0.05951, 1.0, 0.2961, 0.2961, 0.2961, 1.0, 0.05951, 0.05951, 0.05951, 1.0, 0.05951, 0.05951, 0.05951, 1.0, 0.2961, 0.2961, 0.2961, 1.0, 0.05951, 0.05951, 0.05951, 1.0, 0.05951, 0.05951, 0.05951, 1.0, 0.2961, 0.2961, 0.2961, 1.0, 0.05951, 0.05951, 0.05951, 1.0, 0.05951, 0.05951, 0.05951, 1.0, 0.2961, 0.2961, 0.2961, 1.0, 0.05951, 0.05951, 0.05951, 1.0, 0.05951, 0.05951, 0.05951, 1.0, 0.2961, 0.2961, 0.2961, 1.0, 0.05951, 0.05951, 0.05951, 1.0, 0.05951, 0.05951, 0.05951, 1.0, 0.2961, 0.2961, 0.2961, 1.0, 0.2961, 0.2961, 0.2961, 1.0, 0.05951, 0.05951, 0.05951, 1.0, 0.2961, 0.2961, 0.2961, 1.0, 0.05951, 0.05951, 0.05951, 1.0, 0.05951, 0.05951, 0.05951, 1.0, 0.2961, 0.2961, 0.2961, 1.0, 0.2961, 0.2961, 0.2961, 1.0, 0.05951, 0.05951, 0.05951, 1.0, 0.2961, 0.2961, 0.2961, 1.0, 0.05951, 0.05951, 0.05951, 1.0, 0.05951, 0.05951, 0.05951, 1.0, 0.2961, 0.2961, 0.2961, 1.0, 0.05951, 0.05951, 0.05951, 1.0, 0.05951, 0.05951, 0.05951, 1.0, 0.2961, 0.2961, 0.2961, 1.0, 0.2961, 0.2961, 0.2961, 1.0, 0.05951, 0.05951, 0.05951, 1.0, 0.2961, 0.2961, 0.2961, 1.0, 0.05951, 0.05951, 0.05951, 1.0, 0.05951, 0.05951, 0.05951, 1.0, 0.2961, 0.2961, 0.2961, 1.0, 0.05951, 0.05951, 0.05951, 1.0, 0.05951, 0.05951, 0.05951, 1.0, 0.2961, 0.2961, 0.2961, 1.0, 0.05951, 0.05951, 0.05951, 1.0, 0.05951, 0.05951, 0.05951, 1.0, 0.2961, 0.2961, 0.2961, 1.0, 0.2961, 0.2961, 0.2961, 1.0, 0.05951, 0.05951, 0.05951, 1.0, 0.2961, 0.2961, 0.2961, 1.0, 0.05951, 0.05951, 0.05951, 1.0, 0.05951, 0.05951, 0.05951, 1.0, 0.05951, 0.05951, 0.05951, 1.0, 0.2961, 0.2961, 0.2961, 1.0, 0.2961, 0.2961, 0.2961, 1.0, 0.05951, 0.05951, 0.05951, 1.0, 0.2961, 0.2961, 0.2961, 1.0, 0.2961, 0.2961, 0.2961, 1.0, 0.2961, 0.2961, 0.2961, 1.0, 0.05951, 0.05951, 0.05951, 1.0, 0.05951, 0.05951, 0.05951, 1.0, 0.2961, 0.2961, 0.2961, 1.0, 0.05951, 0.05951, 0.05951, 1.0, 0.05951, 0.05951, 0.05951, 1.0, 0.2961, 0.2961, 0.2961, 1.0, 0.05951, 0.05951, 0.05951, 1.0, 0.05951, 0.05951, 0.05951, 1.0, 0.2961, 0.2961, 0.2961, 1.0, 0.05951, 0.05951, 0.05951, 1.0, 0.05951, 0.05951, 0.05951, 1.0, 0.05951, 0.05951, 0.05951, 1.0, 0.2961, 0.2961, 0.2961, 1.0, 0.2961, 0.2961, 0.2961, 1.0, 0.05951, 0.05951, 0.05951, 1.0, 0.2961, 0.2961, 0.2961, 1.0, 0.2961, 0.2961, 0.2961, 1.0, 0.2961, 0.2961, 0.2961, 1.0, 0.05951, 0.05951, 0.05951, 1.0, 0.05951, 0.05951, 0.05951, 1.0, 0.2961, 0.2961, 0.2961, 1.0, 0.05951, 0.05951, 0.05951, 1.0, 0.05951, 0.05951, 0.05951, 1.0, 0.2961, 0.2961, 0.2961, 1.0, 0.05951, 0.05951, 0.05951, 1.0, 0.05951, 0.05951, 0.05951, 1.0, 0.2961, 0.2961, 0.2961, 1.0, 0.05951, 0.05951, 0.05951, 1.0, 0.05951, 0.05951, 0.05951, 1.0, 0.2961, 0.2961, 0.2961, 1.0, 0.05951, 0.05951, 0.05951, 1.0, 0.05951, 0.05951, 0.05951, 1.0, 0.2961, 0.2961, 0.2961, 1.0, 0.05951, 0.05951, 0.05951, 1.0, 0.05951, 0.05951, 0.05951, 1.0, 0.2961, 0.2961, 0.2961, 1.0, 0.2961, 0.2961, 0.2961, 1.0, 0.05951, 0.05951, 0.05951, 1.0, 0.05951, 0.05951, 0.05951, 1.0, 0.2961, 0.2961, 0.2961, 1.0, 0.2961, 0.2961, 0.2961, 1.0, 0.2961, 0.2961, 0.2961, 1.0, 0.2961, 0.2961, 0.2961, 1.0, 0.05951, 0.05951, 0.05951, 1.0, 0.2961, 0.2961, 0.2961, 1.0, 0.05951, 0.05951, 0.05951, 1.0, 0.05951, 0.05951, 0.05951, 1.0, 0.2961, 0.2961, 0.2961, 1.0, 0.05951, 0.05951, 0.05951, 1.0, 0.05951, 0.05951, 0.05951, 1.0, 0.2961, 0.2961, 0.2961, 1.0, 0.05951, 0.05951, 0.05951, 1.0, 0.05951, 0.05951, 0.05951, 1.0])
me_cube_000.materials.append(mat_m1metal_v)
me_cube_000.use_remesh_preserve_volume = False
me_cube_000.use_remesh_preserve_attributes = False
me_cube_000.use_mirror_vertex_groups = False
me_cube_000.use_paint_bone_selection = False
me_cube_000.use_paint_mask_vertex = True
me_cube_000.update()

# ---- objects
ob_cube_001 = bpy.data.objects.new('Cube.001', me_cube_003)
ob_cube_000 = bpy.data.objects.new('Cube.000', me_cube_000)

# ---- transforms, parenting, visibility, modifiers, constraints
ob_cube_001.location = (0.0, 0.0, 0.0)
ob_cube_001.lineart.crease_threshold = 0.0
ob_cube_000.location = (0.0, 0.0, 0.0)
ob_cube_000.lineart.crease_threshold = 0.0

# ---- collection membership
col_collection_1.objects.link(ob_cube_001)
col_collection_1.objects.link(ob_cube_000)

# ---- scene / render settings (as saved in the file)
scene.frame_start = 1; scene.frame_end = 250; scene.frame_set(1)
scene.render.engine = 'BLENDER_EEVEE_NEXT'
scene.render.resolution_percentage = 50
scene.render.dither_intensity = 0.0
scene.cycles.use_denoising = False
scene.cycles.samples = 128
scene.cycles.sampling_pattern = 'TABULATED_SOBOL'
scene.cycles.use_adaptive_sampling = False
scene.cycles.use_light_tree = False
scene.view_settings.view_transform = 'Standard'
bpy.context.view_layer.update()

# ---- added for rendering (the .blend has no active camera and no usable light): camera, sun
cam_auto = bpy.data.cameras.new('AutoCamera')
cam_auto.lens = 50.0
cam_auto.sensor_width = 36.0
cam_auto.clip_end = 7306.93
ob_auto_camera = bpy.data.objects.new('AutoCamera', cam_auto)
scene.collection.objects.link(ob_auto_camera)
ob_auto_camera.location = (416.351, -499.621, 333.581)
ob_auto_camera.rotation_euler = (1.09748, -7.21219e-08, 0.694738)
scene.camera = ob_auto_camera
light_auto_sun = bpy.data.lights.new('AutoSun', 'SUN')
light_auto_sun.energy = 3.0
light_auto_sun.angle = 0.0523599
ob_auto_sun = bpy.data.objects.new('AutoSun', light_auto_sun)
scene.collection.objects.link(ob_auto_sun)
ob_auto_sun.rotation_euler = (0.872665, 0.174533, 0.523599)
bpy.context.view_layer.update()

